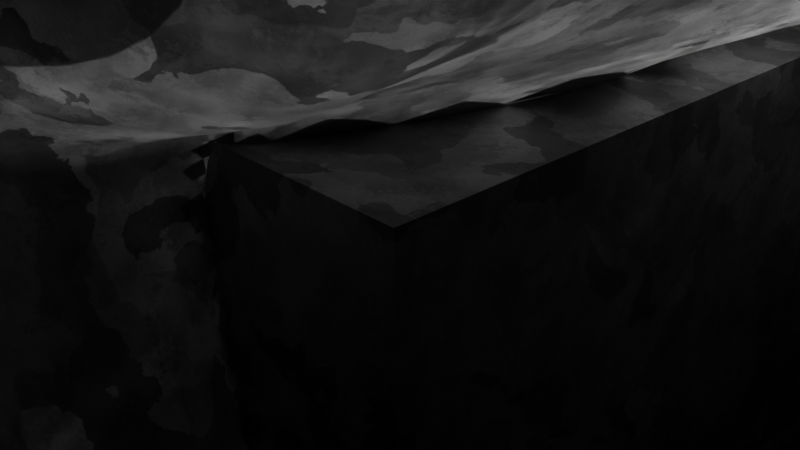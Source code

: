 # Source: Material_SmoothConcrete.blend  (saved by Blender 3.1.5; exported with 4.5.12 LTS)
import bpy
from mathutils import Matrix  # noqa: F401  (used for matrix-valued properties, if any)

bpy.ops.wm.read_factory_settings(use_empty=True)
scene = bpy.context.scene
scene.name = 'Scene'

# ---- collections
col_collection = bpy.data.collections.new('Collection'); scene.collection.children.link(col_collection)

# ---- materials (node trees are filled in below, after node groups)
mat_concrete_try1 = bpy.data.materials.new('Concrete Try1')
mat_concrete_try1.alpha_threshold = 0.0
mat_concrete_try1.use_transparent_shadow = False
mat_concrete_try1.line_color = (0.0, 0.0, 0.0, 1.0)

# ---- material node trees
mat_concrete_try1.use_nodes = True; mat_concrete_try1.node_tree.nodes.clear()
_N = mat_concrete_try1.node_tree.nodes; _L = mat_concrete_try1.node_tree.links
n0 = _N.new('ShaderNodeOutputMaterial'); n0.name = 'Material Output'; n0.location = (300, 300)
n1 = _N.new('ShaderNodeTexNoise'); n1.name = 'Noise Texture.001'; n1.location = (-1321, 843)
n1.inputs[2].default_value = 12.1
n1.inputs[3].default_value = 15.0
n1.inputs[4].default_value = 0.8417
n2 = _N.new('ShaderNodeMix'); n2.name = 'Mix.001'; n2.location = (-295, 392)
n2.data_type = 'RGBA'
n2.blend_type = 'OVERLAY'
n2.inputs[0].default_value = 0.3667
n3 = _N.new('ShaderNodeMix'); n3.name = 'Mix'; n3.location = (-1079, 660)
n3.data_type = 'RGBA'
n3.inputs[0].default_value = 0.7917
n4 = _N.new('ShaderNodeTexVoronoi'); n4.name = 'Voronoi Texture.001'; n4.location = (-859, 635)
n4.inputs[2].default_value = 37.6
n5 = _N.new('ShaderNodeValToRGB'); n5.name = 'ColorRamp.001'; n5.location = (-629, 629)
while len(n5.color_ramp.elements) > 1: n5.color_ramp.elements.remove(n5.color_ramp.elements[-1])
n5.color_ramp.elements[0].position = 0.1864; n5.color_ramp.elements[0].color = (0.0, 0.0, 0.0, 1.0)
_e = n5.color_ramp.elements.new(1.0); _e.color = (1.0, 1.0, 1.0, 1.0)
n6 = _N.new('ShaderNodeTexVoronoi'); n6.name = 'Voronoi Texture'; n6.location = (-1477, 223)
n6.inputs[2].default_value = 25.7
n7 = _N.new('ShaderNodeHueSaturation'); n7.name = 'Hue Saturation Value'; n7.location = (-682, 275)
n7.inputs[0].default_value = 1.0
n7.inputs[1].default_value = 2.0
n7.inputs[2].default_value = 2.0
n8 = _N.new('ShaderNodeValToRGB'); n8.name = 'ColorRamp'; n8.location = (-1075, 224)
while len(n8.color_ramp.elements) > 1: n8.color_ramp.elements.remove(n8.color_ramp.elements[-1])
n8.color_ramp.elements[0].position = 0.0; n8.color_ramp.elements[0].color = (0.09578, 0.09578, 0.09578, 1.0)
_e = n8.color_ramp.elements.new(1.0); _e.color = (0.2931, 0.2931, 0.2931, 1.0)
n9 = _N.new('ShaderNodeRGBToBW'); n9.name = 'RGB to BW'; n9.location = (-1257, 214)
n9.width = 100
n10 = _N.new('ShaderNodeBump'); n10.name = 'Bump'; n10.location = (-700, -195)
n10.inputs[0].default_value = 0.45
n10.inputs[1].default_value = 1.0
n10.inputs[2].default_value = 1.0
n11 = _N.new('ShaderNodeTexNoise'); n11.name = 'Noise Texture.002'; n11.location = (-1069, -237)
n11.inputs[2].default_value = 26.8
n12 = _N.new('ShaderNodeBump'); n12.name = 'Bump.001'; n12.location = (-697, 6)
n12.inputs[0].default_value = 0.2833
n12.inputs[1].default_value = 1.0
n12.inputs[2].default_value = 1.0
n13 = _N.new('ShaderNodeMix'); n13.name = 'Mix.002'; n13.location = (-487, -144)
n13.data_type = 'RGBA'
n13.blend_type = 'ADD'
n13.inputs[0].default_value = 0.1167
n14 = _N.new('ShaderNodeMix'); n14.name = 'Mix.003'; n14.location = (-235, -235)
n14.data_type = 'RGBA'
n14.inputs[0].default_value = 0.9583
n15 = _N.new('ShaderNodeTexCoord'); n15.name = 'Texture Coordinate.001'; n15.location = (-508, -386)
n16 = _N.new('ShaderNodeBsdfPrincipled'); n16.name = 'Principled BSDF'; n16.location = (10, 300)
n16.distribution = 'GGX'
n16.subsurface_method = 'BURLEY'
n16.inputs[1].default_value = 0.1136
n16.inputs[2].default_value = 0.4
n16.inputs[3].default_value = 1.45
n16.inputs[13].default_value = 0.3136
n16.inputs[19].default_value = 0.05795
n16.inputs[20].default_value = 0.1755
n16.inputs[27].default_value = (0.0, 0.0, 0.0, 1.0)
n16.inputs[28].default_value = 1.0
n17 = _N.new('ShaderNodeTexCoord'); n17.name = 'Texture Coordinate'; n17.location = (-2411, 536)
n18 = _N.new('ShaderNodeMapping'); n18.name = 'Mapping'; n18.location = (-2125, 568)
n19 = _N.new('ShaderNodeValue'); n19.name = 'Value'; n19.location = (-2434, 243)
n19.outputs[0].default_value = 0.1
n20 = _N.new('NodeReroute'); n20.name = 'Reroute'; n20.location = (-1829, 508)
n20.width = 16
n20.socket_idname = 'NodeSocketVector'
n21 = _N.new('ShaderNodeTexNoise'); n21.name = 'Noise Texture'; n21.location = (-1676, 201)
n21.inputs[2].default_value = 1.8
n21.inputs[3].default_value = 15.0
n21.inputs[4].default_value = 0.4833
_L.new(n21.outputs[1], n6.inputs[0])
_L.new(n6.outputs[1], n9.inputs[0])
_L.new(n9.outputs[0], n8.inputs[0])
_L.new(n4.outputs[0], n5.inputs[0])
_L.new(n1.outputs[0], n3.inputs[6])
_L.new(n3.outputs[2], n4.inputs[0])
_L.new(n5.outputs[0], n2.inputs[7])
_L.new(n8.outputs[0], n7.inputs[4])
_L.new(n2.outputs[2], n16.inputs[0])
_L.new(n7.outputs[0], n2.inputs[6])
_L.new(n11.outputs[0], n10.inputs[3])
_L.new(n9.outputs[0], n12.inputs[3])
_L.new(n12.outputs[0], n13.inputs[6])
_L.new(n10.outputs[0], n13.inputs[7])
_L.new(n13.outputs[2], n14.inputs[6])
_L.new(n14.outputs[2], n16.inputs[5])
_L.new(n15.outputs[1], n14.inputs[7])
_L.new(n16.outputs[0], n0.inputs[0])
_L.new(n20.outputs[0], n3.inputs[7])
_L.new(n20.outputs[0], n21.inputs[0])
_L.new(n17.outputs[3], n18.inputs[0])
_L.new(n19.outputs[0], n18.inputs[3])
_L.new(n20.outputs[0], n11.inputs[0])
_L.new(n18.outputs[0], n20.inputs[0])
n0.is_active_output = True

# ---- world
world_world = bpy.data.worlds.new('World'); scene.world = world_world
world_world.use_nodes = True; world_world.node_tree.nodes.clear()
_N = world_world.node_tree.nodes; _L = world_world.node_tree.links
n0 = _N.new('ShaderNodeOutputWorld'); n0.name = 'World Output'; n0.location = (300, 300)
n1 = _N.new('ShaderNodeBackground'); n1.name = 'Background'; n1.location = (10, 300)
n1.inputs[0].default_value = (0.0, 0.0, 0.0, 1.0)
_L.new(n1.outputs[0], n0.inputs[0])
n0.is_active_output = True
world_world.color = (0.05088, 0.05088, 0.05088)
world_world.use_sun_shadow = False
world_world.sun_shadow_jitter_overblur = 0.0

# ---- cameras
cam_camera = bpy.data.cameras.new('Camera')
cam_camera.clip_end = 100.0
cam_camera.ortho_scale = 7.314

# ---- lights
light_light = bpy.data.lights.new('Light', 'POINT')
light_light.transmission_factor = 0.0
light_light.energy = 1000.0
light_light.shadow_soft_size = 0.1
light_light.shadow_maximum_resolution = 0.006
light_light.use_absolute_resolution = True

# ---- meshes
me_suzanne_001 = bpy.data.meshes.new('Suzanne.001')
me_suzanne_001.from_pydata([(2.679, -4.998, 4.371), (-2.679, -4.998, 4.371), (3.062, -4.519, 3.941), (-3.062, -4.519, 3.941), (3.349, -3.849, 3.701), (-3.349, -3.849, 3.701), (2.153, -4.089, 3.223), (-2.153, -4.089, 3.223), (2.153, -4.711, 3.558), (-2.153, -4.711, 3.558), (2.153, -5.093, 4.18), (-2.153, -5.093, 4.18), (1.674, -5.189, 4.371), (-1.674, -5.189, 4.371), (1.244, -4.854, 3.941), (-1.244, -4.854, 3.941), (0.9568, -4.28, 3.701), (-0.9568, -4.28, 3.701), (0.4784, -4.328, 4.849), (-0.4784, -4.328, 4.849), (0.8611, -4.854, 4.849), (-0.8611, -4.854, 4.849), (1.483, -5.189, 4.849), (-1.483, -5.189, 4.849), (1.674, -5.189, 5.376), (-1.674, -5.189, 5.376), (1.244, -4.854, 5.758), (-1.244, -4.854, 5.758), (0.9568, -4.28, 6.045), (-0.9568, -4.28, 6.045), (2.153, -4.089, 6.524), (-2.153, -4.089, 6.524), (2.153, -4.711, 6.141), (-2.153, -4.711, 6.141), (2.153, -5.093, 5.567), (-2.153, -5.093, 5.567), (2.679, -4.998, 5.376), (-2.679, -4.998, 5.376), (3.062, -4.519, 5.758), (-3.062, -4.519, 5.758), (3.349, -3.849, 6.045), (-3.349, -3.849, 6.045), (3.827, -3.754, 4.849), (-3.827, -3.754, 4.849), (3.444, -4.424, 4.849), (-3.444, -4.424, 4.849), (2.87, -4.95, 4.849), (-2.87, -4.95, 4.849), (2.918, -5.045, 4.849), (-2.918, -5.045, 4.849), (2.727, -5.093, 5.424), (-2.727, -5.093, 5.424), (2.153, -5.237, 5.663), (-2.153, -5.237, 5.663), (1.626, -5.332, 5.424), (-1.626, -5.332, 5.424), (1.387, -5.332, 4.849), (-1.387, -5.332, 4.849), (1.626, -5.332, 4.323), (-1.626, -5.332, 4.323), (2.153, -5.38, 4.849), (-2.153, -5.38, 4.849), (2.153, -5.237, 4.084), (-2.153, -5.237, 4.084), (2.727, -5.093, 4.323), (-2.727, -5.093, 4.323), (6.145e-16, -4.854, 5.998), (6.145e-16, -5.332, 5.519), (6.145e-16, -4.806, -0.7953), (6.145e-16, -5.093, 1.405), (6.145e-16, -5.189, 2.218), (6.145e-16, -4.711, -1.369), (6.145e-16, -3.993, 5.854), (6.145e-16, -3.802, 6.859), (6.145e-16, 3.039, 8.868), (6.145e-16, 4.905, 6.811), (6.145e-16, 4.761, 3.797), (6.145e-16, 1.843, 1.022), (1.244, -3.754, 2.218), (-1.244, -3.754, 2.218), (1.914, -3.802, 0.6876), (-1.914, -3.802, 0.6876), (2.153, -3.802, -0.891), (-2.153, -3.802, -0.891), (2.248, -3.562, -2.087), (-2.248, -3.562, -2.087), (2.009, -3.515, -2.422), (-2.009, -3.515, -2.422), (1.1, -3.706, -2.565), (-1.1, -3.706, -2.565), (6.145e-16, -3.849, -2.661), (2.679, -3.562, 2.505), (-2.679, -3.562, 2.505), (3.875, -3.61, 3.127), (-3.875, -3.61, 3.127), (5.071, -3.036, 4.275), (-5.071, -3.036, 4.275), (5.262, -3.945, 5.998), (-5.262, -3.945, 5.998), (4.353, -4.137, 6.332), (-4.353, -4.137, 6.332), (3.014, -4.519, 7.05), (-3.014, -4.519, 7.05), (1.961, -4.806, 8.007), (-1.961, -4.806, 8.007), (0.9568, -4.95, 7.768), (-0.9568, -4.95, 7.768), (0.3827, -4.902, 6.38), (-0.3827, -4.902, 6.38), (1.005, -5.045, 5.902), (-1.005, -5.045, 5.902), (0.7654, -4.998, 5.232), (-0.7654, -4.998, 5.232), (1.244, -4.854, 3.941), (-1.244, -4.854, 3.941), (2.296, -4.615, 3.462), (-2.296, -4.615, 3.462), (3.014, -4.424, 3.749), (-3.014, -4.424, 3.749), (3.827, -4.28, 4.515), (-3.827, -4.28, 4.515), (3.923, -4.28, 5.184), (-3.923, -4.28, 5.184), (3.683, -4.376, 5.663), (-3.683, -4.376, 5.663), (2.631, -4.711, 6.045), (-2.631, -4.711, 6.045), (1.531, -4.95, 6.237), (-1.531, -4.95, 6.237), (6.145e-16, -4.806, -1.322), (0.6697, -4.806, -1.035), (-0.6697, -4.806, -1.035), (0.7176, -4.663, -1.752), (-0.7176, -4.663, -1.752), (0.3827, -4.567, -2.039), (-0.3827, -4.567, -2.039), (6.145e-16, -4.519, -2.087), (6.145e-16, -4.902, 2.171), (6.145e-16, -4.854, 2.505), (0.6219, -4.854, 2.458), (-0.6219, -4.854, 2.458), (0.7654, -4.902, 1.979), (-0.7654, -4.902, 1.979), (0.5262, -4.854, 1.597), (-0.5262, -4.854, 1.597), (2.44, -4.424, 3.079), (-2.44, -4.424, 3.079), (3.779, -4.137, 3.701), (-3.779, -4.137, 3.701), (4.449, -3.993, 4.61), (-4.449, -3.993, 4.61), (4.545, -4.328, 5.663), (-4.545, -4.328, 5.663), (4.21, -4.758, 5.902), (-4.21, -4.758, 5.902), (2.679, -5.189, 6.715), (-2.679, -5.189, 6.715), (1.914, -5.428, 7.289), (-1.914, -5.428, 7.289), (1.244, -5.524, 7.146), (-1.244, -5.524, 7.146), (0.6219, -5.476, 5.998), (-0.6219, -5.476, 5.998), (0.7654, -5.285, 2.745), (-0.7654, -5.285, 2.745), (1.292, -4.663, 0.6398), (-1.292, -4.663, 0.6398), (1.531, -4.519, -0.9389), (-1.531, -4.519, -0.9389), (1.626, -4.376, -1.656), (-1.626, -4.376, -1.656), (1.435, -4.184, -2.23), (-1.435, -4.184, -2.23), (1.005, -4.184, -2.326), (-1.005, -4.184, -2.326), (6.145e-16, -4.232, -2.422), (6.145e-16, -4.758, 3.654), (6.145e-16, -4.998, 4.658), (2.009, -4.854, 6.285), (-2.009, -4.854, 6.285), (1.005, -4.902, 4.228), (-1.005, -4.902, 4.228), (0.8132, -4.95, 4.658), (-0.8132, -4.95, 4.658), (0.7176, -4.806, -0.8432), (-0.7176, -4.806, -0.8432), (0.4784, -4.902, 0.6398), (-0.4784, -4.902, 0.6398), (6.145e-16, -4.902, 0.6398), (6.145e-16, -4.854, 1.357), (0.5741, -5.093, 1.692), (-0.5741, -5.093, 1.692), (0.8132, -5.189, 1.979), (-0.8132, -5.189, 1.979), (0.6697, -5.093, 2.553), (-0.6697, -5.093, 2.553), (0.2392, -5.093, 2.601), (-0.2392, -5.093, 2.601), (6.145e-16, -5.38, 2.123), (0.287, -5.285, 2.458), (-0.287, -5.285, 2.458), (0.5741, -5.285, 2.41), (-0.5741, -5.285, 2.41), (0.6697, -5.38, 1.979), (-0.6697, -5.38, 1.979), (0.4784, -5.237, 1.836), (-0.4784, -5.237, 1.836), (6.145e-16, -5.237, 1.597), (1.579, -3.706, 1.453), (-1.579, -3.706, 1.453), (1.005, -4.663, 1.884), (-1.005, -4.663, 1.884), (1.1, -4.663, 1.453), (-1.1, -4.663, 1.453), (1.435, -3.706, 1.836), (-1.435, -3.706, 1.836), (6.145e-16, -4.519, -1.991), (0.287, -4.519, -1.943), (-0.287, -4.519, -1.943), (0.5741, -4.663, -1.656), (-0.5741, -4.663, -1.656), (0.5741, -4.758, -1.178), (-0.5741, -4.758, -1.178), (6.145e-16, -4.328, -1.417), (0.5741, -4.376, -1.226), (-0.5741, -4.376, -1.226), (0.5741, -4.232, -1.609), (-0.5741, -4.232, -1.609), (0.287, -4.184, -1.848), (-0.287, -4.184, -1.848), (6.145e-16, -4.184, -1.896), (1.052, -5.093, 4.706), (-1.052, -5.093, 4.706), (1.148, -5.045, 4.323), (-1.148, -5.045, 4.323), (2.057, -4.95, 5.998), (-2.057, -4.95, 5.998), (1.674, -5.045, 5.95), (-1.674, -5.045, 5.95), (2.583, -5.045, 5.806), (-2.583, -5.045, 5.806), (3.444, -4.567, 5.519), (-3.444, -4.567, 5.519), (3.588, -4.519, 5.137), (-3.588, -4.519, 5.137), (3.54, -4.471, 4.562), (-3.54, -4.471, 4.562), (2.918, -4.711, 3.988), (-2.918, -4.711, 3.988), (2.296, -4.854, 3.749), (-2.296, -4.854, 3.749), (1.387, -5.093, 4.036), (-1.387, -5.093, 4.036), (1.1, -5.093, 5.184), (-1.1, -5.093, 5.184), (1.292, -5.093, 5.663), (-1.292, -5.093, 5.663), (1.435, -4.95, 5.567), (-1.435, -4.95, 5.567), (1.196, -4.95, 5.184), (-1.196, -4.95, 5.184), (1.483, -4.95, 4.132), (-1.483, -4.95, 4.132), (2.296, -4.758, 3.893), (-2.296, -4.758, 3.893), (2.822, -4.615, 4.084), (-2.822, -4.615, 4.084), (3.349, -4.424, 4.658), (-3.349, -4.424, 4.658), (3.396, -4.424, 5.089), (-3.396, -4.424, 5.089), (3.253, -4.471, 5.424), (-3.253, -4.471, 5.424), (2.535, -4.902, 5.758), (-2.535, -4.902, 5.758), (1.722, -4.998, 5.806), (-1.722, -4.998, 5.806), (2.057, -4.902, 5.854), (-2.057, -4.902, 5.854), (1.244, -4.902, 4.419), (-1.244, -4.902, 4.419), (1.196, -4.902, 4.754), (-1.196, -4.902, 4.754), (0.6697, -4.041, 6.189), (-0.6697, -4.041, 6.189), (1.196, -4.089, 7.433), (-1.196, -4.089, 7.433), (2.057, -3.945, 7.576), (-2.057, -3.945, 7.576), (2.966, -3.706, 6.763), (-2.966, -3.706, 6.763), (4.162, -3.323, 6.141), (-4.162, -3.323, 6.141), (4.879, -3.132, 5.854), (-4.879, -3.132, 5.854), (4.736, -2.606, 4.371), (-4.736, -2.606, 4.371), (3.683, -2.845, 3.367), (-3.683, -2.845, 3.367), (2.679, -3.18, 2.792), (-2.679, -3.18, 2.792), (6.145e-16, -2.08, 8.868), (6.145e-16, 0.1689, 9.394), (6.145e-16, 3.805, 2.171), (6.145e-16, -1.458, 0.5441), (6.145e-16, -3.132, -2.613), (6.145e-16, -2.414, -1.561), (6.145e-16, -2.271, -0.1256), (6.145e-16, -2.032, 0.4006), (5.214, -0.6444, 4.802), (-5.214, -0.6444, 4.802), (5.262, -0.02249, 5.328), (-5.262, -0.02249, 5.328), (4.736, 2.369, 4.993), (-4.736, 2.369, 4.993), (2.822, 3.996, 6.045), (-2.822, 3.996, 6.045), (4.497, -0.7401, 3.079), (-4.497, -0.7401, 3.079), (3.636, 0.6951, 2.601), (-3.636, 0.6951, 2.601), (3.923, 2.322, 3.319), (-3.923, 2.322, 3.319), (2.057, 3.757, 3.701), (-2.057, 3.757, 3.701), (1.435, -2.797, 1.214), (-1.435, -2.797, 1.214), (1.1, -1.888, 0.8311), (-1.1, -1.888, 0.8311), (1.77, -2.654, -0.9867), (-1.77, -2.654, -0.9867), (1.531, -2.701, 0.3049), (-1.531, -2.701, 0.3049), (2.009, -2.749, -2.23), (-2.009, -2.749, -2.23), (0.8611, -2.558, -1.274), (-0.8611, -2.558, -1.274), (0.7654, -2.51, 0.06573), (-0.7654, -2.51, 0.06573), (1.005, -2.988, -2.422), (-1.005, -2.988, -2.422), (1.339, -2.941, 1.644), (-1.339, -2.941, 1.644), (1.292, -3.18, 1.979), (-1.292, -3.18, 1.979), (1.244, -3.371, 2.314), (-1.244, -3.371, 2.314), (1.292, -1.314, 0.9746), (-1.292, -1.314, 0.9746), (1.818, 1.317, 1.453), (-1.818, 1.317, 1.453), (2.105, 2.991, 2.458), (-2.105, 2.991, 2.458), (2.775, 2.035, 8.676), (-2.775, 2.035, 8.676), (2.775, 0.121, 9.059), (-2.775, 0.121, 9.059), (2.775, -1.745, 8.581), (-2.775, -1.745, 8.581), (2.822, -2.941, 6.572), (-2.822, -2.941, 6.572), (4.449, -2.367, 5.854), (-4.449, -2.367, 5.854), (3.875, -2.032, 6.141), (-3.875, -2.032, 6.141), (3.923, -0.6444, 7.672), (-3.923, -0.6444, 7.672), (4.879, -1.075, 6.811), (-4.879, -1.075, 6.811), (4.879, 0.408, 7.146), (-4.879, 0.408, 7.146), (3.923, 0.8864, 7.959), (-3.923, 0.8864, 7.959), (3.923, 2.417, 7.528), (-3.923, 2.417, 7.528), (4.879, 1.891, 6.667), (-4.879, 1.891, 6.667), (3.779, 3.278, 5.376), (-3.779, 3.278, 5.376), (2.966, 3.039, 3.51), (-2.966, 3.039, 3.51), (5.023, 0.9343, 5.376), (-5.023, 0.9343, 5.376), (2.488, -1.218, 2.314), (-2.488, -1.218, 2.314), (2.631, 0.9821, 2.171), (-2.631, 0.9821, 2.171), (5.453, 1.126, 5.854), (-5.453, 1.126, 5.854), (4.736, 0.4559, 2.505), (-4.736, 0.4559, 2.505), (6.362, 1.7, 2.745), (-6.362, 1.7, 2.745), (7.845, 2.322, 3.701), (-7.845, 2.322, 3.701), (8.276, 2.274, 5.328), (-8.276, 2.274, 5.328), (7.558, 2.274, 6.476), (-7.558, 2.274, 6.476), (6.267, 1.604, 6.285), (-6.267, 1.604, 6.285), (6.219, 1.46, 5.902), (-6.219, 1.46, 5.902), (7.271, 2.082, 6.045), (-7.271, 2.082, 6.045), (7.75, 2.178, 5.137), (-7.75, 2.178, 5.137), (7.415, 2.178, 3.845), (-7.415, 2.178, 3.845), (6.315, 1.556, 3.127), (-6.315, 1.556, 3.127), (5.071, 0.5037, 2.936), (-5.071, 0.5037, 2.936), (5.645, 1.03, 5.567), (-5.645, 1.03, 5.567), (5.788, 1.46, 5.232), (-5.788, 1.46, 5.232), (5.406, 0.9821, 3.223), (-5.406, 0.9821, 3.223), (6.362, 1.939, 3.367), (-6.362, 1.939, 3.367), (7.271, 2.417, 3.941), (-7.271, 2.417, 3.941), (7.558, 2.417, 4.897), (-7.558, 2.417, 4.897), (7.176, 2.369, 5.567), (-7.176, 2.369, 5.567), (6.267, 1.891, 5.471), (-6.267, 1.891, 5.471), (5.166, 0.9821, 5.137), (-5.166, 0.9821, 5.137), (5.119, 1.365, 4.419), (-5.119, 1.365, 4.419), (4.64, 1.365, 3.941), (-4.64, 1.365, 3.941), (5.023, 1.365, 3.893), (-5.023, 1.365, 3.893), (5.166, 1.365, 3.462), (-5.166, 1.365, 3.462), (4.975, 1.365, 3.271), (-4.975, 1.365, 3.271), (4.449, 0.121, 3.367), (-4.449, 0.121, 3.367), (4.401, 0.7429, 3.223), (-4.401, 0.7429, 3.223), (4.401, 0.8386, 3.606), (-4.401, 0.8386, 3.606), (4.879, 0.9821, 4.61), (-4.879, 0.9821, 4.61), (5.453, 1.317, 4.849), (-5.453, 1.317, 4.849), (5.453, 1.652, 4.802), (-5.453, 1.652, 4.802), (4.975, 1.652, 3.271), (-4.975, 1.652, 3.271), (5.214, 1.652, 3.462), (-5.214, 1.652, 3.462), (5.071, 1.652, 3.845), (-5.071, 1.652, 3.845), (4.688, 1.652, 3.941), (-4.688, 1.652, 3.941), (5.166, 1.652, 4.419), (-5.166, 1.652, 4.419), (6.362, 2.226, 5.376), (-6.362, 2.226, 5.376), (7.271, 2.656, 5.471), (-7.271, 2.656, 5.471), (7.702, 2.704, 4.849), (-7.702, 2.704, 4.849), (7.415, 2.656, 3.893), (-7.415, 2.656, 3.893), (6.41, 2.274, 3.367), (-6.41, 2.274, 3.367), (5.406, 1.317, 3.271), (-5.406, 1.317, 3.271), (5.836, 1.795, 5.137), (-5.836, 1.795, 5.137), (5.453, 1.7, 4.036), (-5.453, 1.7, 4.036), (5.741, 1.747, 3.749), (-5.741, 1.747, 3.749), (6.123, 1.939, 4.132), (-6.123, 1.939, 4.132), (5.884, 1.843, 4.419), (-5.884, 1.843, 4.419), (6.219, 1.987, 4.802), (-6.219, 1.987, 4.802), (6.458, 2.035, 4.515), (-6.458, 2.035, 4.515), (6.793, 2.082, 4.658), (-6.793, 2.082, 4.658), (6.649, 2.082, 5.041), (-6.649, 2.082, 5.041), (6.267, 2.656, 6.045), (-6.267, 2.656, 6.045), (7.654, 3.039, 6.237), (-7.654, 3.039, 6.237), (8.372, 2.752, 5.184), (-8.372, 2.752, 5.184), (8.037, 2.943, 3.701), (-8.037, 2.943, 3.701), (6.362, 2.704, 2.84), (-6.362, 2.704, 2.84), (4.832, 1.7, 2.601), (-4.832, 1.7, 2.601), (5.262, 2.035, 5.711), (-5.262, 2.035, 5.711)], [], [(46, 0, 2, 44), (3, 1, 47, 45), (44, 2, 4, 42), (5, 3, 45, 43), (2, 8, 6, 4), (7, 9, 3, 5), (0, 10, 8, 2), (9, 11, 1, 3), (10, 12, 14, 8), (15, 13, 11, 9), (8, 14, 16, 6), (17, 15, 9, 7), (14, 20, 18, 16), (19, 21, 15, 17), (12, 22, 20, 14), (21, 23, 13, 15), (22, 24, 26, 20), (27, 25, 23, 21), (20, 26, 28, 18), (29, 27, 21, 19), (26, 32, 30, 28), (31, 33, 27, 29), (24, 34, 32, 26), (33, 35, 25, 27), (34, 36, 38, 32), (39, 37, 35, 33), (32, 38, 40, 30), (41, 39, 33, 31), (38, 44, 42, 40), (43, 45, 39, 41), (36, 46, 44, 38), (45, 47, 37, 39), (46, 36, 50, 48), (51, 37, 47, 49), (36, 34, 52, 50), (53, 35, 37, 51), (34, 24, 54, 52), (55, 25, 35, 53), (24, 22, 56, 54), (57, 23, 25, 55), (22, 12, 58, 56), (59, 13, 23, 57), (12, 10, 62, 58), (63, 11, 13, 59), (10, 0, 64, 62), (65, 1, 11, 63), (0, 46, 48, 64), (49, 47, 1, 65), (60, 64, 48), (49, 65, 61), (62, 64, 60), (61, 65, 63), (60, 58, 62), (63, 59, 61), (60, 56, 58), (59, 57, 61), (60, 54, 56), (57, 55, 61), (60, 52, 54), (55, 53, 61), (60, 50, 52), (53, 51, 61), (60, 48, 50), (51, 49, 61), (88, 173, 175, 90), (175, 174, 89, 90), (86, 171, 173, 88), (174, 172, 87, 89), (84, 169, 171, 86), (172, 170, 85, 87), (82, 167, 169, 84), (170, 168, 83, 85), (80, 165, 167, 82), (168, 166, 81, 83), (78, 91, 145, 163), (146, 92, 79, 164), (91, 93, 147, 145), (148, 94, 92, 146), (93, 95, 149, 147), (150, 96, 94, 148), (95, 97, 151, 149), (152, 98, 96, 150), (97, 99, 153, 151), (154, 100, 98, 152), (99, 101, 155, 153), (156, 102, 100, 154), (101, 103, 157, 155), (158, 104, 102, 156), (103, 105, 159, 157), (160, 106, 104, 158), (105, 107, 161, 159), (162, 108, 106, 160), (107, 66, 67, 161), (67, 66, 108, 162), (109, 127, 159, 161), (160, 128, 110, 162), (127, 178, 157, 159), (158, 179, 128, 160), (125, 155, 157, 178), (158, 156, 126, 179), (123, 153, 155, 125), (156, 154, 124, 126), (121, 151, 153, 123), (154, 152, 122, 124), (119, 149, 151, 121), (152, 150, 120, 122), (117, 147, 149, 119), (150, 148, 118, 120), (115, 145, 147, 117), (148, 146, 116, 118), (113, 163, 145, 115), (146, 164, 114, 116), (113, 180, 176, 163), (176, 181, 114, 164), (109, 161, 67, 111), (67, 162, 110, 112), (111, 67, 177, 182), (177, 67, 112, 183), (176, 180, 182, 177), (183, 181, 176, 177), (134, 136, 175, 173), (175, 136, 135, 174), (132, 134, 173, 171), (174, 135, 133, 172), (130, 132, 171, 169), (172, 133, 131, 170), (165, 186, 184, 167), (185, 187, 166, 168), (130, 169, 167, 184), (168, 170, 131, 185), (143, 189, 188, 186), (188, 189, 144, 187), (184, 186, 188, 68), (188, 187, 185, 68), (129, 130, 184, 68), (185, 131, 129, 68), (141, 192, 190, 143), (191, 193, 142, 144), (139, 194, 192, 141), (193, 195, 140, 142), (138, 196, 194, 139), (195, 197, 138, 140), (137, 70, 196, 138), (197, 70, 137, 138), (189, 143, 190, 69), (191, 144, 189, 69), (69, 190, 205, 207), (206, 191, 69, 207), (70, 198, 199, 196), (200, 198, 70, 197), (196, 199, 201, 194), (202, 200, 197, 195), (194, 201, 203, 192), (204, 202, 195, 193), (192, 203, 205, 190), (206, 204, 193, 191), (198, 203, 201, 199), (202, 204, 198, 200), (198, 207, 205, 203), (206, 207, 198, 204), (138, 139, 163, 176), (164, 140, 138, 176), (139, 141, 210, 163), (211, 142, 140, 164), (141, 143, 212, 210), (213, 144, 142, 211), (143, 186, 165, 212), (166, 187, 144, 213), (80, 208, 212, 165), (213, 209, 81, 166), (208, 214, 210, 212), (211, 215, 209, 213), (78, 163, 210, 214), (211, 164, 79, 215), (130, 129, 71, 221), (71, 129, 131, 222), (132, 130, 221, 219), (222, 131, 133, 220), (134, 132, 219, 217), (220, 133, 135, 218), (136, 134, 217, 216), (218, 135, 136, 216), (216, 217, 228, 230), (229, 218, 216, 230), (217, 219, 226, 228), (227, 220, 218, 229), (219, 221, 224, 226), (225, 222, 220, 227), (221, 71, 223, 224), (223, 71, 222, 225), (223, 230, 228, 224), (229, 230, 223, 225), (224, 228, 226), (227, 229, 225), (182, 180, 233, 231), (234, 181, 183, 232), (111, 182, 231, 253), (232, 183, 112, 254), (109, 111, 253, 255), (254, 112, 110, 256), (180, 113, 251, 233), (252, 114, 181, 234), (113, 115, 249, 251), (250, 116, 114, 252), (115, 117, 247, 249), (248, 118, 116, 250), (117, 119, 245, 247), (246, 120, 118, 248), (119, 121, 243, 245), (244, 122, 120, 246), (121, 123, 241, 243), (242, 124, 122, 244), (123, 125, 239, 241), (240, 126, 124, 242), (125, 178, 235, 239), (236, 179, 126, 240), (178, 127, 237, 235), (238, 128, 179, 236), (127, 109, 255, 237), (256, 110, 128, 238), (237, 255, 257, 275), (258, 256, 238, 276), (235, 237, 275, 277), (276, 238, 236, 278), (239, 235, 277, 273), (278, 236, 240, 274), (241, 239, 273, 271), (274, 240, 242, 272), (243, 241, 271, 269), (272, 242, 244, 270), (245, 243, 269, 267), (270, 244, 246, 268), (247, 245, 267, 265), (268, 246, 248, 266), (249, 247, 265, 263), (266, 248, 250, 264), (251, 249, 263, 261), (264, 250, 252, 262), (233, 251, 261, 279), (262, 252, 234, 280), (255, 253, 259, 257), (260, 254, 256, 258), (253, 231, 281, 259), (282, 232, 254, 260), (231, 233, 279, 281), (280, 234, 232, 282), (66, 107, 283, 72), (284, 108, 66, 72), (107, 105, 285, 283), (286, 106, 108, 284), (105, 103, 287, 285), (288, 104, 106, 286), (103, 101, 289, 287), (290, 102, 104, 288), (101, 99, 291, 289), (292, 100, 102, 290), (99, 97, 293, 291), (294, 98, 100, 292), (97, 95, 295, 293), (296, 96, 98, 294), (95, 93, 297, 295), (298, 94, 96, 296), (93, 91, 299, 297), (300, 92, 94, 298), (307, 308, 327, 337), (328, 308, 307, 338), (306, 307, 337, 335), (338, 307, 306, 336), (305, 306, 335, 339), (336, 306, 305, 340), (88, 90, 305, 339), (305, 90, 89, 340), (86, 88, 339, 333), (340, 89, 87, 334), (84, 86, 333, 329), (334, 87, 85, 330), (82, 84, 329, 331), (330, 85, 83, 332), (329, 335, 337, 331), (338, 336, 330, 332), (329, 333, 339, 335), (340, 334, 330, 336), (325, 331, 337, 327), (338, 332, 326, 328), (80, 82, 331, 325), (332, 83, 81, 326), (208, 341, 343, 214), (344, 342, 209, 215), (80, 325, 341, 208), (342, 326, 81, 209), (78, 214, 343, 345), (344, 215, 79, 346), (78, 345, 299, 91), (300, 346, 79, 92), (76, 323, 351, 303), (352, 324, 76, 303), (303, 351, 349, 77), (350, 352, 303, 77), (77, 349, 347, 304), (348, 350, 77, 304), (304, 347, 327, 308), (328, 348, 304, 308), (325, 327, 347, 341), (348, 328, 326, 342), (295, 297, 317, 309), (318, 298, 296, 310), (75, 315, 323, 76), (324, 316, 75, 76), (301, 357, 355, 302), (356, 358, 301, 302), (302, 355, 353, 74), (354, 356, 302, 74), (74, 353, 315, 75), (316, 354, 74, 75), (291, 293, 361, 363), (362, 294, 292, 364), (363, 361, 367, 365), (368, 362, 364, 366), (365, 367, 369, 371), (370, 368, 366, 372), (371, 369, 375, 373), (376, 370, 372, 374), (313, 377, 373, 375), (374, 378, 314, 376), (315, 353, 373, 377), (374, 354, 316, 378), (353, 355, 371, 373), (372, 356, 354, 374), (355, 357, 365, 371), (366, 358, 356, 372), (357, 359, 363, 365), (364, 360, 358, 366), (289, 291, 363, 359), (364, 292, 290, 360), (73, 359, 357, 301), (358, 360, 73, 301), (283, 285, 287, 289), (288, 286, 284, 290), (283, 289, 359, 73), (360, 290, 284, 73), (72, 283, 73), (73, 284, 72), (293, 295, 309, 361), (310, 296, 294, 362), (309, 311, 367, 361), (368, 312, 310, 362), (311, 381, 369, 367), (370, 382, 312, 368), (313, 375, 369, 381), (370, 376, 314, 382), (347, 349, 385, 383), (386, 350, 348, 384), (317, 383, 385, 319), (386, 384, 318, 320), (297, 299, 383, 317), (384, 300, 298, 318), (299, 343, 341, 383), (342, 344, 300, 384), (341, 347, 383), (384, 348, 342), (299, 345, 343), (344, 346, 300), (313, 321, 379, 377), (380, 322, 314, 378), (315, 377, 379, 323), (380, 378, 316, 324), (319, 385, 379, 321), (380, 386, 320, 322), (349, 351, 379, 385), (380, 352, 350, 386), (323, 379, 351), (352, 380, 324), (399, 387, 413, 401), (414, 388, 400, 402), (399, 401, 403, 397), (404, 402, 400, 398), (397, 403, 405, 395), (406, 404, 398, 396), (395, 405, 407, 393), (408, 406, 396, 394), (393, 407, 409, 391), (410, 408, 394, 392), (391, 409, 411, 389), (412, 410, 392, 390), (409, 419, 417, 411), (418, 420, 410, 412), (407, 421, 419, 409), (420, 422, 408, 410), (405, 423, 421, 407), (422, 424, 406, 408), (403, 425, 423, 405), (424, 426, 404, 406), (401, 427, 425, 403), (426, 428, 402, 404), (401, 413, 415, 427), (416, 414, 402, 428), (317, 319, 443, 441), (444, 320, 318, 442), (319, 389, 411, 443), (412, 390, 320, 444), (309, 317, 441, 311), (442, 318, 310, 312), (381, 429, 413, 387), (414, 430, 382, 388), (411, 417, 439, 443), (440, 418, 412, 444), (437, 445, 443, 439), (444, 446, 438, 440), (433, 445, 437, 435), (438, 446, 434, 436), (431, 447, 445, 433), (446, 448, 432, 434), (429, 447, 431, 449), (432, 448, 430, 450), (413, 429, 449, 415), (450, 430, 414, 416), (311, 447, 429, 381), (430, 448, 312, 382), (311, 441, 445, 447), (446, 442, 312, 448), (441, 443, 445), (446, 444, 442), (415, 449, 451, 475), (452, 450, 416, 476), (449, 431, 461, 451), (462, 432, 450, 452), (431, 433, 459, 461), (460, 434, 432, 462), (433, 435, 457, 459), (458, 436, 434, 460), (435, 437, 455, 457), (456, 438, 436, 458), (437, 439, 453, 455), (454, 440, 438, 456), (439, 417, 473, 453), (474, 418, 440, 454), (427, 415, 475, 463), (476, 416, 428, 464), (425, 427, 463, 465), (464, 428, 426, 466), (423, 425, 465, 467), (466, 426, 424, 468), (421, 423, 467, 469), (468, 424, 422, 470), (419, 421, 469, 471), (470, 422, 420, 472), (417, 419, 471, 473), (472, 420, 418, 474), (457, 455, 479, 477), (480, 456, 458, 478), (477, 479, 481, 483), (482, 480, 478, 484), (483, 481, 487, 485), (488, 482, 484, 486), (485, 487, 489, 491), (490, 488, 486, 492), (463, 475, 485, 491), (486, 476, 464, 492), (451, 483, 485, 475), (486, 484, 452, 476), (451, 461, 477, 483), (478, 462, 452, 484), (457, 477, 461, 459), (462, 478, 458, 460), (453, 473, 479, 455), (480, 474, 454, 456), (471, 481, 479, 473), (480, 482, 472, 474), (469, 487, 481, 471), (482, 488, 470, 472), (467, 489, 487, 469), (488, 490, 468, 470), (465, 491, 489, 467), (490, 492, 466, 468), (463, 491, 465), (466, 492, 464), (391, 389, 503, 501), (504, 390, 392, 502), (393, 391, 501, 499), (502, 392, 394, 500), (395, 393, 499, 497), (500, 394, 396, 498), (397, 395, 497, 495), (498, 396, 398, 496), (399, 397, 495, 493), (496, 398, 400, 494), (387, 399, 493, 505), (494, 400, 388, 506), (493, 501, 503, 505), (504, 502, 494, 506), (493, 495, 499, 501), (500, 496, 494, 502), (495, 497, 499), (500, 498, 496), (313, 381, 387, 505), (388, 382, 314, 506), (313, 505, 503, 321), (504, 506, 314, 322), (319, 321, 503, 389), (504, 322, 320, 390)])
me_suzanne_001.polygons.foreach_set('use_smooth', [True] * 500)
_uv = me_suzanne_001.uv_layers.new(name='UVMap')
_uv.uv.foreach_set('vector', [0.891, 0.5901, 0.8706, 0.5896, 0.8601, 0.5601, 0.9046, 0.5594, 0.8562, 0.8505, 0.8681, 0.8215, 0.8884, 0.822, 0.9006, 0.8532, 0.9046, 0.5594, 0.8601, 0.5601, 0.853, 0.5216, 0.9202, 0.5245, 0.8475, 0.8887, 0.8562, 0.8505, 0.9006, 0.8532, 0.9147, 0.8887, 0.8601, 0.5601, 0.8289, 0.5908, 0.7985, 0.5695, 0.853, 0.5216, 0.7951, 0.8384, 0.8264, 0.8185, 0.8562, 0.8505, 0.8475, 0.8887, 0.8706, 0.5896, 0.8544, 0.6048, 0.8289, 0.5908, 0.8601, 0.5601, 0.8264, 0.8185, 0.8525, 0.8057, 0.8681, 0.8215, 0.8562, 0.8505, 0.8544, 0.6048, 0.8541, 0.6255, 0.8282, 0.6334, 0.8289, 0.5908, 0.8276, 0.776, 0.8532, 0.785, 0.8525, 0.8057, 0.8264, 0.8185, 0.8289, 0.5908, 0.8282, 0.6334, 0.791, 0.6454, 0.7985, 0.5695, 0.791, 0.7622, 0.8276, 0.776, 0.8264, 0.8185, 0.7951, 0.8384, 0.8282, 0.6334, 0.8552, 0.6685, 0.8424, 0.7025, 0.791, 0.6454, 0.8448, 0.7075, 0.8561, 0.742, 0.8276, 0.776, 0.791, 0.7622, 0.8541, 0.6255, 0.8675, 0.6423, 0.8552, 0.6685, 0.8282, 0.6334, 0.8561, 0.742, 0.8673, 0.7688, 0.8532, 0.785, 0.8276, 0.776, 0.8675, 0.6423, 0.8905, 0.6419, 0.9004, 0.667, 0.8552, 0.6685, 0.9012, 0.7456, 0.8902, 0.7702, 0.8673, 0.7688, 0.8561, 0.742, 0.8552, 0.6685, 0.9004, 0.667, 0.9189, 0.6997, 0.8424, 0.7025, 0.9212, 0.7137, 0.9012, 0.7456, 0.8561, 0.742, 0.8448, 0.7075, 0.9004, 0.667, 0.9319, 0.6368, 0.9684, 0.6453, 0.9189, 0.6997, 0.9682, 0.7702, 0.9314, 0.7771, 0.9012, 0.7456, 0.9212, 0.7137, 0.8905, 0.6419, 0.9059, 0.6279, 0.9319, 0.6368, 0.9004, 0.667, 0.9314, 0.7771, 0.905, 0.7849, 0.8902, 0.7702, 0.9012, 0.7456, 0.9059, 0.6279, 0.9062, 0.6057, 0.9337, 0.593, 0.9319, 0.6368, 0.9312, 0.8209, 0.9044, 0.807, 0.905, 0.7849, 0.9314, 0.7771, 0.9319, 0.6368, 0.9337, 0.593, 0.9684, 0.5738, 0.9684, 0.6453, 0.965, 0.8417, 0.9312, 0.8209, 0.9314, 0.7771, 0.9682, 0.7702, 0.9337, 0.593, 0.9046, 0.5594, 0.9202, 0.5245, 0.9684, 0.5738, 0.9147, 0.8887, 0.9006, 0.8532, 0.9312, 0.8209, 0.965, 0.8417, 0.9062, 0.6057, 0.891, 0.5901, 0.9046, 0.5594, 0.9337, 0.593, 0.9006, 0.8532, 0.8884, 0.822, 0.9044, 0.807, 0.9312, 0.8209, 0.891, 0.5901, 0.9062, 0.6057, 0.9024, 0.6079, 0.8896, 0.5933, 0.9006, 0.8047, 0.9044, 0.807, 0.8884, 0.822, 0.8872, 0.8187, 0.9062, 0.6057, 0.9059, 0.6279, 0.8998, 0.6263, 0.9024, 0.6079, 0.8988, 0.7862, 0.905, 0.7849, 0.9044, 0.807, 0.9006, 0.8047, 0.9059, 0.6279, 0.8905, 0.6419, 0.8878, 0.6365, 0.8998, 0.6263, 0.8874, 0.7754, 0.8902, 0.7702, 0.905, 0.7849, 0.8988, 0.7862, 0.8905, 0.6419, 0.8675, 0.6423, 0.8709, 0.6352, 0.8878, 0.6365, 0.8704, 0.776, 0.8673, 0.7688, 0.8902, 0.7702, 0.8874, 0.7754, 0.8675, 0.6423, 0.8541, 0.6255, 0.8599, 0.6239, 0.8709, 0.6352, 0.8589, 0.7868, 0.8532, 0.785, 0.8673, 0.7688, 0.8704, 0.776, 0.8541, 0.6255, 0.8544, 0.6048, 0.8597, 0.6082, 0.8599, 0.6239, 0.8579, 0.8025, 0.8525, 0.8057, 0.8532, 0.785, 0.8589, 0.7868, 0.8544, 0.6048, 0.8706, 0.5896, 0.8717, 0.594, 0.8597, 0.6082, 0.8693, 0.8172, 0.8681, 0.8215, 0.8525, 0.8057, 0.8579, 0.8025, 0.8706, 0.5896, 0.891, 0.5901, 0.8896, 0.5933, 0.8717, 0.594, 0.8872, 0.8187, 0.8884, 0.822, 0.8681, 0.8215, 0.8693, 0.8172, 0.8794, 0.6165, 0.8717, 0.594, 0.8896, 0.5933, 0.8872, 0.8187, 0.8693, 0.8172, 0.878, 0.7951, 0.8597, 0.6082, 0.8717, 0.594, 0.8794, 0.6165, 0.878, 0.7951, 0.8693, 0.8172, 0.8579, 0.8025, 0.8794, 0.6165, 0.8599, 0.6239, 0.8597, 0.6082, 0.8579, 0.8025, 0.8589, 0.7868, 0.878, 0.7951, 0.8794, 0.6165, 0.8709, 0.6352, 0.8599, 0.6239, 0.8589, 0.7868, 0.8704, 0.776, 0.878, 0.7951, 0.8794, 0.6165, 0.8878, 0.6365, 0.8709, 0.6352, 0.8704, 0.776, 0.8874, 0.7754, 0.878, 0.7951, 0.8794, 0.6165, 0.8998, 0.6263, 0.8878, 0.6365, 0.8874, 0.7754, 0.8988, 0.7862, 0.878, 0.7951, 0.8794, 0.6165, 0.9024, 0.6079, 0.8998, 0.6263, 0.8988, 0.7862, 0.9006, 0.8047, 0.878, 0.7951, 0.8794, 0.6165, 0.8896, 0.5933, 0.9024, 0.6079, 0.9006, 0.8047, 0.8872, 0.8187, 0.878, 0.7951, 0.5403, 0.05381, 0.5364, 0.06207, 0.5189, 0.05968, 0.5189, 0.05029, 0.5189, 0.05968, 0.5015, 0.06204, 0.4976, 0.05377, 0.5189, 0.05029, 0.5519, 0.05834, 0.5428, 0.06409, 0.5364, 0.06207, 0.5403, 0.05381, 0.5015, 0.06204, 0.4951, 0.06405, 0.486, 0.05827, 0.4976, 0.05377, 0.5551, 0.0619, 0.5463, 0.07267, 0.5428, 0.06409, 0.5519, 0.05834, 0.4951, 0.06405, 0.4916, 0.07262, 0.4828, 0.06183, 0.486, 0.05827, 0.5638, 0.07659, 0.5483, 0.08489, 0.5463, 0.07267, 0.5551, 0.0619, 0.4916, 0.07262, 0.4895, 0.08486, 0.474, 0.07651, 0.4828, 0.06183, 0.5831, 0.1085, 0.5556, 0.1217, 0.5483, 0.08489, 0.5638, 0.07659, 0.4895, 0.08486, 0.4822, 0.1218, 0.4545, 0.1085, 0.474, 0.07651, 0.6055, 0.1651, 0.6474, 0.2005, 0.6215, 0.2278, 0.5531, 0.2096, 0.4165, 0.2295, 0.3897, 0.2019, 0.432, 0.1656, 0.4853, 0.2101, 0.6474, 0.2005, 0.6764, 0.2332, 0.6648, 0.2532, 0.6215, 0.2278, 0.3727, 0.2564, 0.3603, 0.2359, 0.3897, 0.2019, 0.4165, 0.2295, 0.6764, 0.2332, 0.7153, 0.2654, 0.6839, 0.28, 0.6648, 0.2532, 0.3537, 0.2846, 0.3205, 0.2703, 0.3603, 0.2359, 0.3727, 0.2564, 0.7153, 0.2654, 0.7073, 0.3101, 0.6875, 0.3115, 0.6839, 0.28, 0.3512, 0.3174, 0.3307, 0.3169, 0.3205, 0.2703, 0.3537, 0.2846, 0.7073, 0.3101, 0.6974, 0.3327, 0.6768, 0.3239, 0.6875, 0.3115, 0.3627, 0.3297, 0.342, 0.3397, 0.3307, 0.3169, 0.3512, 0.3174, 0.6974, 0.3327, 0.6628, 0.3725, 0.6391, 0.3573, 0.6768, 0.3239, 0.4028, 0.3621, 0.3793, 0.3787, 0.342, 0.3397, 0.3627, 0.3297, 0.6628, 0.3725, 0.6268, 0.3958, 0.6183, 0.3752, 0.6391, 0.3573, 0.4246, 0.3793, 0.4169, 0.4006, 0.3793, 0.3787, 0.4028, 0.3621, 0.6268, 0.3958, 0.6048, 0.3978, 0.6008, 0.3779, 0.6183, 0.3752, 0.4424, 0.3812, 0.4393, 0.4015, 0.4169, 0.4006, 0.4246, 0.3793, 0.6048, 0.3978, 0.5531, 0.3905, 0.5597, 0.357, 0.6008, 0.3779, 0.4829, 0.3585, 0.4909, 0.3919, 0.4393, 0.4015, 0.4424, 0.3812, 0.5531, 0.3905, 0.5219, 0.386, 0.5211, 0.3439, 0.5597, 0.357, 0.5211, 0.3439, 0.5219, 0.386, 0.4909, 0.3919, 0.4829, 0.3585, 0.5773, 0.3402, 0.5998, 0.3448, 0.6008, 0.3779, 0.5597, 0.357, 0.4424, 0.3812, 0.442, 0.3478, 0.4646, 0.3422, 0.4829, 0.3585, 0.5998, 0.3448, 0.6155, 0.342, 0.6183, 0.3752, 0.6008, 0.3779, 0.4246, 0.3793, 0.426, 0.3456, 0.442, 0.3478, 0.4424, 0.3812, 0.6345, 0.3323, 0.6391, 0.3573, 0.6183, 0.3752, 0.6155, 0.342, 0.4246, 0.3793, 0.4028, 0.3621, 0.4064, 0.3365, 0.426, 0.3456, 0.6624, 0.3128, 0.6768, 0.3239, 0.6391, 0.3573, 0.6345, 0.3323, 0.4028, 0.3621, 0.3627, 0.3297, 0.3771, 0.3177, 0.4064, 0.3365, 0.6684, 0.298, 0.6875, 0.3115, 0.6768, 0.3239, 0.6624, 0.3128, 0.3627, 0.3297, 0.3512, 0.3174, 0.3703, 0.3026, 0.3771, 0.3177, 0.6641, 0.2779, 0.6839, 0.28, 0.6875, 0.3115, 0.6684, 0.298, 0.3512, 0.3174, 0.3537, 0.2846, 0.3741, 0.2818, 0.3703, 0.3026, 0.6392, 0.253, 0.6648, 0.2532, 0.6839, 0.28, 0.6641, 0.2779, 0.3537, 0.2846, 0.3727, 0.2564, 0.3989, 0.2556, 0.3741, 0.2818, 0.614, 0.2427, 0.6215, 0.2278, 0.6648, 0.2532, 0.6392, 0.253, 0.3727, 0.2564, 0.4165, 0.2295, 0.4245, 0.2445, 0.3989, 0.2556, 0.5729, 0.2586, 0.5531, 0.2096, 0.6215, 0.2278, 0.614, 0.2427, 0.4165, 0.2295, 0.4853, 0.2101, 0.4664, 0.2597, 0.4245, 0.2445, 0.5729, 0.2586, 0.5639, 0.272, 0.5198, 0.2489, 0.5531, 0.2096, 0.5198, 0.2489, 0.4759, 0.2731, 0.4664, 0.2597, 0.4853, 0.2101, 0.5773, 0.3402, 0.5597, 0.357, 0.5211, 0.3439, 0.5585, 0.3166, 0.5211, 0.3439, 0.4829, 0.3585, 0.4646, 0.3422, 0.4826, 0.3178, 0.5585, 0.3166, 0.5211, 0.3439, 0.5203, 0.2948, 0.5569, 0.2912, 0.5203, 0.2948, 0.5211, 0.3439, 0.4826, 0.3178, 0.4834, 0.2922, 0.5198, 0.2489, 0.5639, 0.272, 0.5569, 0.2912, 0.5203, 0.2948, 0.4834, 0.2922, 0.4759, 0.2731, 0.5198, 0.2489, 0.5203, 0.2948, 0.5255, 0.06897, 0.5189, 0.0679, 0.5189, 0.05968, 0.5364, 0.06207, 0.5189, 0.05968, 0.5189, 0.0679, 0.5124, 0.06896, 0.5015, 0.06204, 0.5312, 0.07383, 0.5255, 0.06897, 0.5364, 0.06207, 0.5428, 0.06409, 0.5015, 0.06204, 0.5124, 0.06896, 0.5066, 0.07381, 0.4951, 0.06405, 0.531, 0.08743, 0.5312, 0.07383, 0.5428, 0.06409, 0.5463, 0.07267, 0.4951, 0.06405, 0.5066, 0.07381, 0.5068, 0.08742, 0.4916, 0.07262, 0.5556, 0.1217, 0.532, 0.1277, 0.5327, 0.09092, 0.5483, 0.08489, 0.5052, 0.09091, 0.5058, 0.1277, 0.4822, 0.1218, 0.4895, 0.08486, 0.531, 0.08743, 0.5463, 0.07267, 0.5483, 0.08489, 0.5327, 0.09092, 0.4895, 0.08486, 0.4916, 0.07262, 0.5068, 0.08742, 0.5052, 0.09091, 0.5381, 0.1584, 0.519, 0.1517, 0.5189, 0.1284, 0.532, 0.1277, 0.5189, 0.1284, 0.519, 0.1517, 0.4999, 0.1584, 0.5058, 0.1277, 0.5327, 0.09092, 0.532, 0.1277, 0.5189, 0.1284, 0.5189, 0.09395, 0.5189, 0.1284, 0.5058, 0.1277, 0.5052, 0.09091, 0.5189, 0.09395, 0.5189, 0.08518, 0.531, 0.08743, 0.5327, 0.09092, 0.5189, 0.09395, 0.5052, 0.09091, 0.5068, 0.08742, 0.5189, 0.08518, 0.5189, 0.09395, 0.5484, 0.1736, 0.538, 0.176, 0.5352, 0.1668, 0.5381, 0.1584, 0.5028, 0.1669, 0.5001, 0.176, 0.4897, 0.1737, 0.4999, 0.1584, 0.5443, 0.1934, 0.5372, 0.1876, 0.538, 0.176, 0.5484, 0.1736, 0.5001, 0.176, 0.5009, 0.1876, 0.494, 0.1934, 0.4897, 0.1737, 0.5198, 0.2008, 0.5288, 0.1918, 0.5372, 0.1876, 0.5443, 0.1934, 0.5009, 0.1876, 0.5092, 0.1916, 0.5198, 0.2008, 0.494, 0.1934, 0.5176, 0.1906, 0.5191, 0.1854, 0.5288, 0.1918, 0.5198, 0.2008, 0.5092, 0.1916, 0.5191, 0.1854, 0.5176, 0.1906, 0.5198, 0.2008, 0.519, 0.1517, 0.5381, 0.1584, 0.5352, 0.1668, 0.519, 0.159, 0.5028, 0.1669, 0.4999, 0.1584, 0.519, 0.1517, 0.519, 0.159, 0.519, 0.159, 0.5352, 0.1668, 0.5311, 0.1716, 0.519, 0.1656, 0.5069, 0.1717, 0.5028, 0.1669, 0.519, 0.159, 0.519, 0.1656, 0.5191, 0.1854, 0.5191, 0.1795, 0.5282, 0.1863, 0.5288, 0.1918, 0.5098, 0.1863, 0.5191, 0.1795, 0.5191, 0.1854, 0.5092, 0.1916, 0.5288, 0.1918, 0.5282, 0.1863, 0.5335, 0.1842, 0.5372, 0.1876, 0.5045, 0.1842, 0.5098, 0.1863, 0.5092, 0.1916, 0.5009, 0.1876, 0.5372, 0.1876, 0.5335, 0.1842, 0.5334, 0.1767, 0.538, 0.176, 0.5046, 0.1768, 0.5045, 0.1842, 0.5009, 0.1876, 0.5001, 0.176, 0.538, 0.176, 0.5334, 0.1767, 0.5311, 0.1716, 0.5352, 0.1668, 0.5069, 0.1717, 0.5046, 0.1768, 0.5001, 0.176, 0.5028, 0.1669, 0.5191, 0.1795, 0.5334, 0.1767, 0.5335, 0.1842, 0.5282, 0.1863, 0.5045, 0.1842, 0.5046, 0.1768, 0.5191, 0.1795, 0.5098, 0.1863, 0.5191, 0.1795, 0.519, 0.1656, 0.5311, 0.1716, 0.5334, 0.1767, 0.5069, 0.1717, 0.519, 0.1656, 0.5191, 0.1795, 0.5046, 0.1768, 0.5198, 0.2008, 0.5443, 0.1934, 0.5531, 0.2096, 0.5198, 0.2489, 0.4853, 0.2101, 0.494, 0.1934, 0.5198, 0.2008, 0.5198, 0.2489, 0.5443, 0.1934, 0.5484, 0.1736, 0.5616, 0.1678, 0.5531, 0.2096, 0.4764, 0.168, 0.4897, 0.1737, 0.494, 0.1934, 0.4853, 0.2101, 0.5484, 0.1736, 0.5381, 0.1584, 0.5595, 0.1493, 0.5616, 0.1678, 0.4784, 0.1494, 0.4999, 0.1584, 0.4897, 0.1737, 0.4764, 0.168, 0.5381, 0.1584, 0.532, 0.1277, 0.5556, 0.1217, 0.5595, 0.1493, 0.4822, 0.1218, 0.5058, 0.1277, 0.4999, 0.1584, 0.4784, 0.1494, 0.5831, 0.1085, 0.5961, 0.1334, 0.5595, 0.1493, 0.5556, 0.1217, 0.4784, 0.1494, 0.4414, 0.1336, 0.4545, 0.1085, 0.4822, 0.1218, 0.5961, 0.1334, 0.6012, 0.1479, 0.5616, 0.1678, 0.5595, 0.1493, 0.4764, 0.168, 0.4363, 0.1482, 0.4414, 0.1336, 0.4784, 0.1494, 0.6055, 0.1651, 0.5531, 0.2096, 0.5616, 0.1678, 0.6012, 0.1479, 0.4764, 0.168, 0.4853, 0.2101, 0.432, 0.1656, 0.4363, 0.1482, 0.531, 0.08743, 0.5189, 0.08518, 0.5189, 0.08387, 0.5289, 0.08496, 0.5189, 0.08387, 0.5189, 0.08518, 0.5068, 0.08742, 0.5089, 0.08495, 0.5312, 0.07383, 0.531, 0.08743, 0.5289, 0.08496, 0.529, 0.07543, 0.5089, 0.08495, 0.5068, 0.08742, 0.5066, 0.07381, 0.5088, 0.07542, 0.5255, 0.06897, 0.5312, 0.07383, 0.529, 0.07543, 0.5238, 0.07051, 0.5088, 0.07542, 0.5066, 0.07381, 0.5124, 0.06896, 0.5141, 0.0705, 0.5189, 0.0679, 0.5255, 0.06897, 0.5238, 0.07051, 0.5189, 0.06947, 0.5141, 0.0705, 0.5124, 0.06896, 0.5189, 0.0679, 0.5189, 0.06947, 0.5189, 0.06947, 0.5238, 0.07051, 0.5216, 0.07497, 0.5189, 0.07426, 0.5163, 0.07497, 0.5141, 0.0705, 0.5189, 0.06947, 0.5189, 0.07426, 0.5238, 0.07051, 0.529, 0.07543, 0.5242, 0.07669, 0.5216, 0.07497, 0.5136, 0.07668, 0.5088, 0.07542, 0.5141, 0.0705, 0.5163, 0.07497, 0.529, 0.07543, 0.5289, 0.08496, 0.5246, 0.07989, 0.5242, 0.07669, 0.5133, 0.07988, 0.5089, 0.08495, 0.5088, 0.07542, 0.5136, 0.07668, 0.5289, 0.08496, 0.5189, 0.08387, 0.5189, 0.07933, 0.5246, 0.07989, 0.5189, 0.07933, 0.5189, 0.08387, 0.5089, 0.08495, 0.5133, 0.07988, 0.5189, 0.07933, 0.5189, 0.07426, 0.5216, 0.07497, 0.5246, 0.07989, 0.5163, 0.07497, 0.5189, 0.07426, 0.5189, 0.07933, 0.5133, 0.07988, 0.5246, 0.07989, 0.5216, 0.07497, 0.5242, 0.07669, 0.5136, 0.07668, 0.5163, 0.07497, 0.5133, 0.07988, 0.5569, 0.2912, 0.5639, 0.272, 0.5718, 0.2773, 0.5684, 0.2929, 0.4681, 0.2786, 0.4759, 0.2731, 0.4834, 0.2922, 0.472, 0.2943, 0.5585, 0.3166, 0.5569, 0.2912, 0.5684, 0.2929, 0.5731, 0.3114, 0.472, 0.2943, 0.4834, 0.2922, 0.4826, 0.3178, 0.4678, 0.3131, 0.5773, 0.3402, 0.5585, 0.3166, 0.5731, 0.3114, 0.5849, 0.3277, 0.4678, 0.3131, 0.4826, 0.3178, 0.4646, 0.3422, 0.4565, 0.33, 0.5639, 0.272, 0.5729, 0.2586, 0.5807, 0.2666, 0.5718, 0.2773, 0.4587, 0.268, 0.4664, 0.2597, 0.4759, 0.2731, 0.4681, 0.2786, 0.5729, 0.2586, 0.614, 0.2427, 0.6117, 0.2557, 0.5807, 0.2666, 0.4271, 0.2577, 0.4245, 0.2445, 0.4664, 0.2597, 0.4587, 0.268, 0.614, 0.2427, 0.6392, 0.253, 0.6325, 0.2629, 0.6117, 0.2557, 0.4061, 0.2655, 0.3989, 0.2556, 0.4245, 0.2445, 0.4271, 0.2577, 0.6392, 0.253, 0.6641, 0.2779, 0.6537, 0.28, 0.6325, 0.2629, 0.3849, 0.2836, 0.3741, 0.2818, 0.3989, 0.2556, 0.4061, 0.2655, 0.6641, 0.2779, 0.6684, 0.298, 0.6561, 0.2976, 0.6537, 0.28, 0.383, 0.3019, 0.3703, 0.3026, 0.3741, 0.2818, 0.3849, 0.2836, 0.6684, 0.298, 0.6624, 0.3128, 0.6528, 0.3102, 0.6561, 0.2976, 0.3869, 0.3146, 0.3771, 0.3177, 0.3703, 0.3026, 0.383, 0.3019, 0.6624, 0.3128, 0.6345, 0.3323, 0.629, 0.3239, 0.6528, 0.3102, 0.4116, 0.3277, 0.4064, 0.3365, 0.3771, 0.3177, 0.3869, 0.3146, 0.6345, 0.3323, 0.6155, 0.342, 0.6144, 0.332, 0.629, 0.3239, 0.4267, 0.3354, 0.426, 0.3456, 0.4064, 0.3365, 0.4116, 0.3277, 0.6155, 0.342, 0.5998, 0.3448, 0.601, 0.3336, 0.6144, 0.332, 0.4403, 0.3365, 0.442, 0.3478, 0.426, 0.3456, 0.4267, 0.3354, 0.5998, 0.3448, 0.5773, 0.3402, 0.5849, 0.3277, 0.601, 0.3336, 0.4565, 0.33, 0.4646, 0.3422, 0.442, 0.3478, 0.4403, 0.3365, 0.601, 0.3336, 0.5849, 0.3277, 0.5906, 0.3215, 0.6018, 0.3285, 0.4504, 0.3239, 0.4565, 0.33, 0.4403, 0.3365, 0.4394, 0.3313, 0.6144, 0.332, 0.601, 0.3336, 0.6018, 0.3285, 0.6133, 0.3271, 0.4394, 0.3313, 0.4403, 0.3365, 0.4267, 0.3354, 0.4276, 0.3304, 0.629, 0.3239, 0.6144, 0.332, 0.6133, 0.3271, 0.6269, 0.3205, 0.4276, 0.3304, 0.4267, 0.3354, 0.4116, 0.3277, 0.4136, 0.3242, 0.6528, 0.3102, 0.629, 0.3239, 0.6269, 0.3205, 0.6462, 0.3064, 0.4136, 0.3242, 0.4116, 0.3277, 0.3869, 0.3146, 0.3934, 0.3105, 0.6561, 0.2976, 0.6528, 0.3102, 0.6462, 0.3064, 0.6495, 0.2962, 0.3934, 0.3105, 0.3869, 0.3146, 0.383, 0.3019, 0.3897, 0.3002, 0.6537, 0.28, 0.6561, 0.2976, 0.6495, 0.2962, 0.6478, 0.2835, 0.3897, 0.3002, 0.383, 0.3019, 0.3849, 0.2836, 0.391, 0.2871, 0.6325, 0.2629, 0.6537, 0.28, 0.6478, 0.2835, 0.6298, 0.2673, 0.391, 0.2871, 0.3849, 0.2836, 0.4061, 0.2655, 0.4089, 0.27, 0.6117, 0.2557, 0.6325, 0.2629, 0.6298, 0.2673, 0.6126, 0.2616, 0.4089, 0.27, 0.4061, 0.2655, 0.4271, 0.2577, 0.4263, 0.2637, 0.5807, 0.2666, 0.6117, 0.2557, 0.6126, 0.2616, 0.5852, 0.271, 0.4263, 0.2637, 0.4271, 0.2577, 0.4587, 0.268, 0.4544, 0.2726, 0.5718, 0.2773, 0.5807, 0.2666, 0.5852, 0.271, 0.5781, 0.2819, 0.4544, 0.2726, 0.4587, 0.268, 0.4681, 0.2786, 0.4618, 0.2834, 0.5849, 0.3277, 0.5731, 0.3114, 0.5795, 0.3093, 0.5906, 0.3215, 0.4612, 0.3112, 0.4678, 0.3131, 0.4565, 0.33, 0.4504, 0.3239, 0.5731, 0.3114, 0.5684, 0.2929, 0.5775, 0.2938, 0.5795, 0.3093, 0.4628, 0.2954, 0.472, 0.2943, 0.4678, 0.3131, 0.4612, 0.3112, 0.5684, 0.2929, 0.5718, 0.2773, 0.5781, 0.2819, 0.5775, 0.2938, 0.4618, 0.2834, 0.4681, 0.2786, 0.472, 0.2943, 0.4628, 0.2954, 0.5219, 0.386, 0.5531, 0.3905, 0.5532, 0.4331, 0.523, 0.4336, 0.4928, 0.4345, 0.4909, 0.3919, 0.5219, 0.386, 0.523, 0.4336, 0.5531, 0.3905, 0.6048, 0.3978, 0.6098, 0.4315, 0.5532, 0.4331, 0.4359, 0.4357, 0.4393, 0.4015, 0.4909, 0.3919, 0.4928, 0.4345, 0.6048, 0.3978, 0.6268, 0.3958, 0.6482, 0.4193, 0.6098, 0.4315, 0.3965, 0.4254, 0.4169, 0.4006, 0.4393, 0.4015, 0.4359, 0.4357, 0.6268, 0.3958, 0.6628, 0.3725, 0.6921, 0.3883, 0.6482, 0.4193, 0.3503, 0.3962, 0.3793, 0.3787, 0.4169, 0.4006, 0.3965, 0.4254, 0.6628, 0.3725, 0.6974, 0.3327, 0.7263, 0.3418, 0.6921, 0.3883, 0.3128, 0.3506, 0.342, 0.3397, 0.3793, 0.3787, 0.3503, 0.3962, 0.6974, 0.3327, 0.7073, 0.3101, 0.7359, 0.3121, 0.7263, 0.3418, 0.3011, 0.3206, 0.3307, 0.3169, 0.342, 0.3397, 0.3128, 0.3506, 0.7073, 0.3101, 0.7153, 0.2654, 0.7299, 0.2564, 0.7359, 0.3121, 0.3049, 0.2611, 0.3205, 0.2703, 0.3307, 0.3169, 0.3011, 0.3206, 0.7153, 0.2654, 0.6764, 0.2332, 0.6982, 0.2169, 0.7299, 0.2564, 0.3374, 0.2192, 0.3603, 0.2359, 0.3205, 0.2703, 0.3049, 0.2611, 0.6764, 0.2332, 0.6474, 0.2005, 0.6631, 0.1907, 0.6982, 0.2169, 0.3735, 0.1919, 0.3897, 0.2019, 0.3603, 0.2359, 0.3374, 0.2192, 0.6269, 0.01561, 0.6494, 0.02238, 0.6605, 0.07608, 0.6214, 0.04809, 0.3768, 0.0753, 0.3888, 0.02159, 0.4113, 0.01513, 0.4164, 0.04763, 0.5675, 0.000144, 0.6269, 0.01561, 0.6214, 0.04809, 0.5772, 0.0328, 0.4164, 0.04763, 0.4113, 0.01513, 0.4706, 0.000144, 0.4608, 0.03266, 0.5189, 0.02489, 0.5675, 0.000144, 0.5772, 0.0328, 0.5474, 0.04172, 0.4608, 0.03266, 0.4706, 0.000144, 0.5189, 0.02489, 0.4905, 0.04167, 0.5403, 0.05381, 0.5189, 0.05029, 0.5189, 0.02489, 0.5474, 0.04172, 0.5189, 0.02489, 0.5189, 0.05029, 0.4976, 0.05377, 0.4905, 0.04167, 0.5519, 0.05834, 0.5403, 0.05381, 0.5474, 0.04172, 0.5581, 0.05387, 0.4905, 0.04167, 0.4976, 0.05377, 0.486, 0.05827, 0.4798, 0.05378, 0.5551, 0.0619, 0.5519, 0.05834, 0.5581, 0.05387, 0.577, 0.058, 0.4798, 0.05378, 0.486, 0.05827, 0.4828, 0.06183, 0.4609, 0.05785, 0.5638, 0.07659, 0.5551, 0.0619, 0.577, 0.058, 0.6117, 0.07827, 0.4609, 0.05785, 0.4828, 0.06183, 0.474, 0.07651, 0.4259, 0.07799, 0.577, 0.058, 0.5772, 0.0328, 0.6214, 0.04809, 0.6117, 0.07827, 0.4164, 0.04763, 0.4608, 0.03266, 0.4609, 0.05785, 0.4259, 0.07799, 0.577, 0.058, 0.5581, 0.05387, 0.5474, 0.04172, 0.5772, 0.0328, 0.4905, 0.04167, 0.4798, 0.05378, 0.4609, 0.05785, 0.4608, 0.03266, 0.6267, 0.1114, 0.6117, 0.07827, 0.6214, 0.04809, 0.6605, 0.07608, 0.4164, 0.04763, 0.4259, 0.07799, 0.4106, 0.1112, 0.3768, 0.0753, 0.5831, 0.1085, 0.5638, 0.07659, 0.6117, 0.07827, 0.6267, 0.1114, 0.4259, 0.07799, 0.474, 0.07651, 0.4545, 0.1085, 0.4106, 0.1112, 0.5961, 0.1334, 0.6295, 0.1305, 0.6235, 0.1468, 0.6012, 0.1479, 0.4137, 0.1472, 0.4076, 0.1306, 0.4414, 0.1336, 0.4363, 0.1482, 0.5831, 0.1085, 0.6267, 0.1114, 0.6295, 0.1305, 0.5961, 0.1334, 0.4076, 0.1306, 0.4106, 0.1112, 0.4545, 0.1085, 0.4414, 0.1336, 0.6055, 0.1651, 0.6012, 0.1479, 0.6235, 0.1468, 0.6193, 0.1598, 0.4137, 0.1472, 0.4363, 0.1482, 0.432, 0.1656, 0.418, 0.1604, 0.6055, 0.1651, 0.6193, 0.1598, 0.6631, 0.1907, 0.6474, 0.2005, 0.3735, 0.1919, 0.418, 0.1604, 0.432, 0.1656, 0.3897, 0.2019, 0.9459, 0.07957, 0.8862, 0.1218, 0.8491, 0.09973, 0.8918, 0.03692, 0.1831, 0.09213, 0.1413, 0.1125, 0.07896, 0.06072, 0.1423, 0.02147, 0.8918, 0.03692, 0.8491, 0.09973, 0.7885, 0.08083, 0.8056, 0.01079, 0.2464, 0.07651, 0.1831, 0.09213, 0.1423, 0.02147, 0.2326, 0.003484, 0.8056, 0.01079, 0.7885, 0.08083, 0.687, 0.0772, 0.6724, 0.0222, 0.3499, 0.07596, 0.2464, 0.07651, 0.2326, 0.003484, 0.366, 0.02099, 0.6724, 0.0222, 0.687, 0.0772, 0.6605, 0.07608, 0.6494, 0.02238, 0.3768, 0.0753, 0.3499, 0.07596, 0.366, 0.02099, 0.3888, 0.02159, 0.6267, 0.1114, 0.6605, 0.07608, 0.687, 0.0772, 0.6295, 0.1305, 0.3499, 0.07596, 0.3768, 0.0753, 0.4106, 0.1112, 0.4076, 0.1306, 0.7299, 0.2564, 0.6982, 0.2169, 0.7602, 0.1932, 0.789, 0.2333, 0.2716, 0.1939, 0.3374, 0.2192, 0.3049, 0.2611, 0.2413, 0.237, 0.9945, 0.1677, 0.9091, 0.1833, 0.8862, 0.1218, 0.9459, 0.07957, 0.1413, 0.1125, 0.1079, 0.1791, 0.01183, 0.1554, 0.07896, 0.06072, 0.9117, 0.4024, 0.8629, 0.3386, 0.8941, 0.3019, 0.9629, 0.3448, 0.1238, 0.3155, 0.1606, 0.3568, 0.1064, 0.4327, 0.04397, 0.367, 0.9629, 0.3448, 0.8941, 0.3019, 0.9154, 0.2598, 0.9999, 0.2546, 0.09896, 0.267, 0.1238, 0.3155, 0.04397, 0.367, 0.000144, 0.2591, 0.9999, 0.2546, 0.9154, 0.2598, 0.9091, 0.1833, 0.9945, 0.1677, 0.1079, 0.1791, 0.09896, 0.267, 0.000144, 0.2591, 0.01183, 0.1554, 0.7495, 0.3347, 0.7359, 0.3121, 0.7663, 0.3008, 0.7892, 0.3137, 0.2674, 0.3101, 0.3011, 0.3206, 0.2882, 0.3465, 0.243, 0.3256, 0.7892, 0.3137, 0.7663, 0.3008, 0.8153, 0.2764, 0.8462, 0.2934, 0.2131, 0.2852, 0.2674, 0.3101, 0.243, 0.3256, 0.1785, 0.305, 0.8462, 0.2934, 0.8153, 0.2764, 0.845, 0.2564, 0.8735, 0.2659, 0.1797, 0.2633, 0.2131, 0.2852, 0.1785, 0.305, 0.1471, 0.2743, 0.8735, 0.2659, 0.845, 0.2564, 0.8591, 0.2282, 0.887, 0.2338, 0.1628, 0.2317, 0.1797, 0.2633, 0.1471, 0.2743, 0.1315, 0.2376, 0.8424, 0.1952, 0.875, 0.1847, 0.887, 0.2338, 0.8591, 0.2282, 0.1315, 0.2376, 0.1452, 0.1827, 0.1768, 0.1962, 0.1628, 0.2317, 0.9091, 0.1833, 0.9154, 0.2598, 0.887, 0.2338, 0.875, 0.1847, 0.1315, 0.2376, 0.09896, 0.267, 0.1079, 0.1791, 0.1452, 0.1827, 0.9154, 0.2598, 0.8941, 0.3019, 0.8735, 0.2659, 0.887, 0.2338, 0.1471, 0.2743, 0.1238, 0.3155, 0.09896, 0.267, 0.1315, 0.2376, 0.8941, 0.3019, 0.8629, 0.3386, 0.8462, 0.2934, 0.8735, 0.2659, 0.1785, 0.305, 0.1606, 0.3568, 0.1238, 0.3155, 0.1471, 0.2743, 0.8629, 0.3386, 0.7943, 0.3641, 0.7892, 0.3137, 0.8462, 0.2934, 0.243, 0.3256, 0.2398, 0.3826, 0.1606, 0.3568, 0.1785, 0.305, 0.7702, 0.3795, 0.7495, 0.3347, 0.7892, 0.3137, 0.7943, 0.3641, 0.243, 0.3256, 0.2882, 0.3465, 0.2681, 0.3987, 0.2398, 0.3826, 0.8455, 0.45, 0.7943, 0.3641, 0.8629, 0.3386, 0.9117, 0.4024, 0.1606, 0.3568, 0.2398, 0.3826, 0.1853, 0.4841, 0.1064, 0.4327, 0.8159, 0.4454, 0.7706, 0.4443, 0.7557, 0.4186, 0.7702, 0.3795, 0.287, 0.4429, 0.2714, 0.4733, 0.2193, 0.4772, 0.2681, 0.3987, 0.8159, 0.4454, 0.7702, 0.3795, 0.7943, 0.3641, 0.8455, 0.45, 0.2398, 0.3826, 0.2681, 0.3987, 0.2193, 0.4772, 0.1853, 0.4841, 0.8198, 0.4681, 0.8159, 0.4454, 0.8455, 0.45, 0.1853, 0.4841, 0.2193, 0.4772, 0.2159, 0.5036, 0.7359, 0.3121, 0.7299, 0.2564, 0.789, 0.2333, 0.7663, 0.3008, 0.2413, 0.237, 0.3049, 0.2611, 0.3011, 0.3206, 0.2674, 0.3101, 0.789, 0.2333, 0.8096, 0.2339, 0.8153, 0.2764, 0.7663, 0.3008, 0.2131, 0.2852, 0.2192, 0.2374, 0.2413, 0.237, 0.2674, 0.3101, 0.8096, 0.2339, 0.8293, 0.2196, 0.845, 0.2564, 0.8153, 0.2764, 0.1797, 0.2633, 0.1991, 0.2225, 0.2192, 0.2374, 0.2131, 0.2852, 0.8424, 0.1952, 0.8591, 0.2282, 0.845, 0.2564, 0.8293, 0.2196, 0.1797, 0.2633, 0.1628, 0.2317, 0.1768, 0.1962, 0.1991, 0.2225, 0.687, 0.0772, 0.7885, 0.08083, 0.7865, 0.1176, 0.7155, 0.1397, 0.2467, 0.1148, 0.2464, 0.07651, 0.3499, 0.07596, 0.3195, 0.1394, 0.7602, 0.1932, 0.7155, 0.1397, 0.7865, 0.1176, 0.7855, 0.1523, 0.2467, 0.1148, 0.3195, 0.1394, 0.2716, 0.1939, 0.246, 0.151, 0.6982, 0.2169, 0.6631, 0.1907, 0.7155, 0.1397, 0.7602, 0.1932, 0.3195, 0.1394, 0.3735, 0.1919, 0.3374, 0.2192, 0.2716, 0.1939, 0.6631, 0.1907, 0.6235, 0.1468, 0.6295, 0.1305, 0.7155, 0.1397, 0.4076, 0.1306, 0.4137, 0.1472, 0.3735, 0.1919, 0.3195, 0.1394, 0.6295, 0.1305, 0.687, 0.0772, 0.7155, 0.1397, 0.3195, 0.1394, 0.3499, 0.07596, 0.4076, 0.1306, 0.6631, 0.1907, 0.6193, 0.1598, 0.6235, 0.1468, 0.4137, 0.1472, 0.418, 0.1604, 0.3735, 0.1919, 0.8424, 0.1952, 0.8374, 0.1564, 0.8582, 0.1378, 0.875, 0.1847, 0.1717, 0.1323, 0.1966, 0.1552, 0.1768, 0.1962, 0.1452, 0.1827, 0.9091, 0.1833, 0.875, 0.1847, 0.8582, 0.1378, 0.8862, 0.1218, 0.1717, 0.1323, 0.1452, 0.1827, 0.1079, 0.1791, 0.1413, 0.1125, 0.7855, 0.1523, 0.7865, 0.1176, 0.8582, 0.1378, 0.8374, 0.1564, 0.1717, 0.1323, 0.2467, 0.1148, 0.246, 0.151, 0.1966, 0.1552, 0.7885, 0.08083, 0.8491, 0.09973, 0.8582, 0.1378, 0.7865, 0.1176, 0.1717, 0.1323, 0.1831, 0.09213, 0.2464, 0.07651, 0.2467, 0.1148, 0.8862, 0.1218, 0.8582, 0.1378, 0.8491, 0.09973, 0.1831, 0.09213, 0.1717, 0.1323, 0.1413, 0.1125, 0.5062, 0.9049, 0.4324, 0.8949, 0.4388, 0.8702, 0.4911, 0.8817, 0.3159, 0.8682, 0.3216, 0.8932, 0.2472, 0.9012, 0.263, 0.8783, 0.5062, 0.9049, 0.4911, 0.8817, 0.5728, 0.8605, 0.6048, 0.8799, 0.1815, 0.8547, 0.263, 0.8783, 0.2472, 0.9012, 0.1487, 0.8733, 0.6048, 0.8799, 0.5728, 0.8605, 0.5864, 0.794, 0.62, 0.7916, 0.1697, 0.7875, 0.1815, 0.8547, 0.1487, 0.8733, 0.1361, 0.7841, 0.62, 0.7916, 0.5864, 0.794, 0.549, 0.7464, 0.5638, 0.7392, 0.2087, 0.7409, 0.1697, 0.7875, 0.1361, 0.7841, 0.1941, 0.7332, 0.5638, 0.7392, 0.549, 0.7464, 0.5003, 0.7117, 0.5083, 0.6977, 0.2584, 0.7075, 0.2087, 0.7409, 0.1941, 0.7332, 0.2508, 0.6932, 0.5083, 0.6977, 0.5003, 0.7117, 0.4386, 0.6807, 0.4348, 0.6589, 0.321, 0.678, 0.2584, 0.7075, 0.2508, 0.6932, 0.3253, 0.6562, 0.5003, 0.7117, 0.5057, 0.7309, 0.453, 0.7, 0.4386, 0.6807, 0.3061, 0.697, 0.2525, 0.7266, 0.2584, 0.7075, 0.321, 0.678, 0.549, 0.7464, 0.5429, 0.7558, 0.5057, 0.7309, 0.5003, 0.7117, 0.2525, 0.7266, 0.2146, 0.7504, 0.2087, 0.7409, 0.2584, 0.7075, 0.5864, 0.794, 0.5681, 0.7874, 0.5429, 0.7558, 0.549, 0.7464, 0.2146, 0.7504, 0.1883, 0.7814, 0.1697, 0.7875, 0.2087, 0.7409, 0.5728, 0.8605, 0.5555, 0.8264, 0.5681, 0.7874, 0.5864, 0.794, 0.1883, 0.7814, 0.1998, 0.8209, 0.1815, 0.8547, 0.1697, 0.7875, 0.4911, 0.8817, 0.5012, 0.8444, 0.5555, 0.8264, 0.5728, 0.8605, 0.1998, 0.8209, 0.2538, 0.8405, 0.263, 0.8783, 0.1815, 0.8547, 0.4911, 0.8817, 0.4388, 0.8702, 0.4578, 0.84, 0.5012, 0.8444, 0.2976, 0.8374, 0.3159, 0.8682, 0.263, 0.8783, 0.2538, 0.8405, 0.7602, 0.1932, 0.7855, 0.1523, 0.796, 0.177, 0.7832, 0.1874, 0.2336, 0.1756, 0.246, 0.151, 0.2716, 0.1939, 0.247, 0.1871, 0.391, 0.6119, 0.4348, 0.6589, 0.4386, 0.6807, 0.3948, 0.6861, 0.321, 0.678, 0.3253, 0.6562, 0.3699, 0.6102, 0.3648, 0.6844, 0.789, 0.2333, 0.7602, 0.1932, 0.7832, 0.1874, 0.8096, 0.2339, 0.247, 0.1871, 0.2716, 0.1939, 0.2413, 0.237, 0.2192, 0.2374, 0.3917, 0.8621, 0.4016, 0.8415, 0.4388, 0.8702, 0.4324, 0.8949, 0.3159, 0.8682, 0.354, 0.8403, 0.3634, 0.8613, 0.3216, 0.8932, 0.4386, 0.6807, 0.453, 0.7, 0.435, 0.7183, 0.3948, 0.6861, 0.3237, 0.7157, 0.3061, 0.697, 0.321, 0.678, 0.3648, 0.6844, 0.4337, 0.7297, 0.3847, 0.7103, 0.3948, 0.6861, 0.435, 0.7183, 0.3648, 0.6844, 0.3744, 0.709, 0.3247, 0.7272, 0.3237, 0.7157, 0.411, 0.7477, 0.3847, 0.7103, 0.4337, 0.7297, 0.4278, 0.7428, 0.3247, 0.7272, 0.3744, 0.709, 0.347, 0.7458, 0.3303, 0.7405, 0.4181, 0.7849, 0.3847, 0.7954, 0.3847, 0.7103, 0.411, 0.7477, 0.3744, 0.709, 0.3723, 0.7945, 0.339, 0.7831, 0.347, 0.7458, 0.4016, 0.8415, 0.3847, 0.7954, 0.4181, 0.7849, 0.4313, 0.8175, 0.339, 0.7831, 0.3723, 0.7945, 0.354, 0.8403, 0.3248, 0.8155, 0.4388, 0.8702, 0.4016, 0.8415, 0.4313, 0.8175, 0.4578, 0.84, 0.3248, 0.8155, 0.354, 0.8403, 0.3159, 0.8682, 0.2976, 0.8374, 0.8096, 0.2339, 0.8163, 0.2031, 0.8251, 0.2098, 0.8293, 0.2196, 0.1998, 0.2148, 0.2098, 0.2062, 0.2192, 0.2374, 0.1991, 0.2225, 0.8096, 0.2339, 0.7832, 0.1874, 0.8022, 0.1846, 0.8163, 0.2031, 0.2265, 0.1831, 0.247, 0.1871, 0.2192, 0.2374, 0.2098, 0.2062, 0.7832, 0.1874, 0.796, 0.177, 0.8022, 0.1846, 0.2265, 0.1831, 0.2336, 0.1756, 0.247, 0.1871, 0.4578, 0.84, 0.4313, 0.8175, 0.4485, 0.8046, 0.4734, 0.8247, 0.3079, 0.802, 0.3248, 0.8155, 0.2976, 0.8374, 0.2824, 0.8215, 0.4313, 0.8175, 0.4181, 0.7849, 0.4359, 0.7796, 0.4485, 0.8046, 0.3212, 0.7772, 0.339, 0.7831, 0.3248, 0.8155, 0.3079, 0.802, 0.4181, 0.7849, 0.411, 0.7477, 0.4237, 0.7542, 0.4359, 0.7796, 0.3341, 0.752, 0.347, 0.7458, 0.339, 0.7831, 0.3212, 0.7772, 0.411, 0.7477, 0.4278, 0.7428, 0.4379, 0.7498, 0.4237, 0.7542, 0.3199, 0.7473, 0.3303, 0.7405, 0.347, 0.7458, 0.3341, 0.752, 0.4278, 0.7428, 0.4337, 0.7297, 0.4454, 0.732, 0.4379, 0.7498, 0.3129, 0.7292, 0.3247, 0.7272, 0.3303, 0.7405, 0.3199, 0.7473, 0.4337, 0.7297, 0.435, 0.7183, 0.441, 0.7244, 0.4454, 0.732, 0.3175, 0.7217, 0.3237, 0.7157, 0.3247, 0.7272, 0.3129, 0.7292, 0.435, 0.7183, 0.453, 0.7, 0.4553, 0.7137, 0.441, 0.7244, 0.3035, 0.7107, 0.3061, 0.697, 0.3237, 0.7157, 0.3175, 0.7217, 0.5012, 0.8444, 0.4578, 0.84, 0.4734, 0.8247, 0.5125, 0.8288, 0.2824, 0.8215, 0.2976, 0.8374, 0.2538, 0.8405, 0.243, 0.8246, 0.5555, 0.8264, 0.5012, 0.8444, 0.5125, 0.8288, 0.5509, 0.8118, 0.243, 0.8246, 0.2538, 0.8405, 0.1998, 0.8209, 0.2048, 0.8064, 0.5681, 0.7874, 0.5555, 0.8264, 0.5509, 0.8118, 0.5521, 0.7877, 0.2048, 0.8064, 0.1998, 0.8209, 0.1883, 0.7814, 0.2043, 0.7822, 0.5429, 0.7558, 0.5681, 0.7874, 0.5521, 0.7877, 0.5394, 0.7645, 0.2043, 0.7822, 0.1883, 0.7814, 0.2146, 0.7504, 0.2178, 0.7593, 0.5057, 0.7309, 0.5429, 0.7558, 0.5394, 0.7645, 0.5084, 0.7431, 0.2178, 0.7593, 0.2146, 0.7504, 0.2525, 0.7266, 0.2494, 0.7387, 0.453, 0.7, 0.5057, 0.7309, 0.5084, 0.7431, 0.4553, 0.7137, 0.2494, 0.7387, 0.2525, 0.7266, 0.3061, 0.697, 0.3035, 0.7107, 0.4379, 0.7498, 0.4454, 0.732, 0.4708, 0.7484, 0.4548, 0.7617, 0.287, 0.745, 0.3129, 0.7292, 0.3199, 0.7473, 0.3027, 0.7587, 0.4548, 0.7617, 0.4708, 0.7484, 0.4889, 0.7705, 0.4754, 0.7839, 0.2683, 0.7667, 0.287, 0.745, 0.3027, 0.7587, 0.2814, 0.7805, 0.4754, 0.7839, 0.4889, 0.7705, 0.5037, 0.7876, 0.4945, 0.8025, 0.253, 0.7834, 0.2683, 0.7667, 0.2814, 0.7805, 0.2618, 0.7986, 0.4945, 0.8025, 0.5037, 0.7876, 0.5186, 0.7916, 0.5168, 0.8073, 0.2379, 0.787, 0.253, 0.7834, 0.2618, 0.7986, 0.2392, 0.8029, 0.5125, 0.8288, 0.4734, 0.8247, 0.4945, 0.8025, 0.5168, 0.8073, 0.2618, 0.7986, 0.2824, 0.8215, 0.243, 0.8246, 0.2392, 0.8029, 0.4485, 0.8046, 0.4754, 0.7839, 0.4945, 0.8025, 0.4734, 0.8247, 0.2618, 0.7986, 0.2814, 0.7805, 0.3079, 0.802, 0.2824, 0.8215, 0.4485, 0.8046, 0.4359, 0.7796, 0.4548, 0.7617, 0.4754, 0.7839, 0.3027, 0.7587, 0.3212, 0.7772, 0.3079, 0.802, 0.2814, 0.7805, 0.4379, 0.7498, 0.4548, 0.7617, 0.4359, 0.7796, 0.4237, 0.7542, 0.3212, 0.7772, 0.3027, 0.7587, 0.3199, 0.7473, 0.3341, 0.752, 0.441, 0.7244, 0.4553, 0.7137, 0.4708, 0.7484, 0.4454, 0.732, 0.287, 0.745, 0.3035, 0.7107, 0.3175, 0.7217, 0.3129, 0.7292, 0.5084, 0.7431, 0.4889, 0.7705, 0.4708, 0.7484, 0.4553, 0.7137, 0.287, 0.745, 0.2683, 0.7667, 0.2494, 0.7387, 0.3035, 0.7107, 0.5394, 0.7645, 0.5037, 0.7876, 0.4889, 0.7705, 0.5084, 0.7431, 0.2683, 0.7667, 0.253, 0.7834, 0.2178, 0.7593, 0.2494, 0.7387, 0.5521, 0.7877, 0.5186, 0.7916, 0.5037, 0.7876, 0.5394, 0.7645, 0.253, 0.7834, 0.2379, 0.787, 0.2043, 0.7822, 0.2178, 0.7593, 0.5509, 0.8118, 0.5168, 0.8073, 0.5186, 0.7916, 0.5521, 0.7877, 0.2379, 0.787, 0.2392, 0.8029, 0.2048, 0.8064, 0.2043, 0.7822, 0.5125, 0.8288, 0.5168, 0.8073, 0.5509, 0.8118, 0.2048, 0.8064, 0.2392, 0.8029, 0.243, 0.8246, 0.5083, 0.6977, 0.4348, 0.6589, 0.4841, 0.6288, 0.5434, 0.6835, 0.2769, 0.6251, 0.3253, 0.6562, 0.2508, 0.6932, 0.2161, 0.6781, 0.5638, 0.7392, 0.5083, 0.6977, 0.5434, 0.6835, 0.5811, 0.7269, 0.2161, 0.6781, 0.2508, 0.6932, 0.1941, 0.7332, 0.1772, 0.7204, 0.62, 0.7916, 0.5638, 0.7392, 0.5811, 0.7269, 0.6167, 0.76, 0.1772, 0.7204, 0.1941, 0.7332, 0.1361, 0.7841, 0.1404, 0.7524, 0.7075, 0.7599, 0.62, 0.7916, 0.6167, 0.76, 0.6606, 0.7412, 0.1404, 0.7524, 0.1361, 0.7841, 0.04953, 0.7488, 0.09704, 0.7321, 0.7455, 0.6521, 0.7075, 0.7599, 0.6606, 0.7412, 0.6773, 0.6704, 0.09704, 0.7321, 0.04953, 0.7488, 0.01941, 0.6397, 0.08356, 0.662, 0.7408, 0.5724, 0.7455, 0.6521, 0.6773, 0.6704, 0.6714, 0.5927, 0.08356, 0.662, 0.01941, 0.6397, 0.03366, 0.5644, 0.09282, 0.5899, 0.6773, 0.6704, 0.5434, 0.6835, 0.4841, 0.6288, 0.6714, 0.5927, 0.2769, 0.6251, 0.2161, 0.6781, 0.08356, 0.662, 0.09282, 0.5899, 0.6773, 0.6704, 0.6606, 0.7412, 0.5811, 0.7269, 0.5434, 0.6835, 0.1772, 0.7204, 0.09704, 0.7321, 0.08356, 0.662, 0.2161, 0.6781, 0.6606, 0.7412, 0.6167, 0.76, 0.5811, 0.7269, 0.1772, 0.7204, 0.1404, 0.7524, 0.09704, 0.7321, 0.8424, 0.1952, 0.8293, 0.2196, 0.8346, 0.2069, 0.8347, 0.207, 0.03366, 0.5644, 0.05122, 0.5227, 0.145, 0.5626, 0.09282, 0.5899, 0.6204, 0.5657, 0.6714, 0.5927, 0.4841, 0.6288, 0.4981, 0.5523, 0.2769, 0.6251, 0.09282, 0.5899, 0.145, 0.5626, 0.2642, 0.5501, 0.391, 0.6119, 0.4981, 0.5523, 0.4841, 0.6288, 0.4348, 0.6589, 0.2769, 0.6251, 0.2642, 0.5501, 0.3699, 0.6102, 0.3253, 0.6562])
me_suzanne_001.materials.append(mat_concrete_try1)
me_suzanne_001.use_remesh_fix_poles = True
me_suzanne_001.use_remesh_preserve_attributes = False
me_suzanne_001.update()
me_cube_001 = bpy.data.meshes.new('Cube.001')
me_cube_001.from_pydata([(-3.34, -3.185, -4.472), (-3.34, -3.185, 2.207), (-3.34, 3.495, -4.472), (-3.34, 3.495, 2.207), (3.34, -3.185, -4.472), (3.34, -3.185, 2.207), (3.34, 3.495, -4.472), (3.34, 3.495, 2.207)], [], [(0, 1, 3, 2), (2, 3, 7, 6), (6, 7, 5, 4), (4, 5, 1, 0), (2, 6, 4, 0), (7, 3, 1, 5)])
_uv = me_cube_001.uv_layers.new(name='UVMap')
_uv.uv.foreach_set('vector', [0.375, 0.0, 0.625, 0.0, 0.625, 0.25, 0.375, 0.25, 0.375, 0.25, 0.625, 0.25, 0.625, 0.5, 0.375, 0.5, 0.375, 0.5, 0.625, 0.5, 0.625, 0.75, 0.375, 0.75, 0.375, 0.75, 0.625, 0.75, 0.625, 1.0, 0.375, 1.0, 0.125, 0.5, 0.375, 0.5, 0.375, 0.75, 0.125, 0.75, 0.625, 0.5, 0.875, 0.5, 0.875, 0.75, 0.625, 0.75])
me_cube_001.materials.append(mat_concrete_try1)
me_cube_001.use_remesh_fix_poles = True
me_cube_001.use_remesh_preserve_attributes = False
me_cube_001.update()

# ---- objects
ob_light = bpy.data.objects.new('Light', light_light)
ob_camera = bpy.data.objects.new('Camera', cam_camera)
ob_suzanne = bpy.data.objects.new('Suzanne', me_suzanne_001)
ob_cube = bpy.data.objects.new('Cube', me_cube_001)

# ---- transforms, parenting, visibility, modifiers, constraints
ob_light.location = (4.0, 1.0, 5.904)
ob_light.rotation_euler = (0.6503, 0.05522, 1.866)
ob_light.lock_rotations_4d = False
ob_light.empty_display_type = 'ARROWS'
ob_light.color = (0.0, 0.0, 0.0, 0.0)
ob_light.lineart.crease_threshold = 0.0
ob_camera.location = (7.359, -6.926, 4.958)
ob_camera.rotation_euler = (1.109, 0.0, 0.8149)
ob_camera.lock_rotations_4d = False
ob_camera.empty_display_type = 'ARROWS'
ob_camera.color = (0.0, 0.0, 0.0, 0.0)
ob_camera.display_type = 'WIRE'
ob_camera.lineart.crease_threshold = 0.0
ob_suzanne.location = (0.0, 0.0, 0.0)
_m = ob_suzanne.modifiers.new('Subdivision', 'SUBSURF')
ob_cube.location = (0.0, 0.0, 0.0)
_m = ob_cube.modifiers.new('Boolean', 'BOOLEAN')
_m.object = ob_suzanne
_m.operation = 'UNION'
_m.solver = 'FAST'

# ---- collection membership
col_collection.objects.link(ob_light)
col_collection.objects.link(ob_camera)
col_collection.objects.link(ob_suzanne)
col_collection.objects.link(ob_cube)

# ---- scene / render settings (as saved in the file)
scene.camera = ob_camera
scene.frame_start = 1; scene.frame_end = 250; scene.frame_set(1)
scene.render.engine = 'BLENDER_EEVEE_NEXT'
scene.cycles.use_denoising = False
scene.cycles.sampling_pattern = 'TABULATED_SOBOL'
scene.cycles.use_light_tree = False
scene.view_settings.view_transform = 'Filmic'
bpy.context.view_layer.update()
